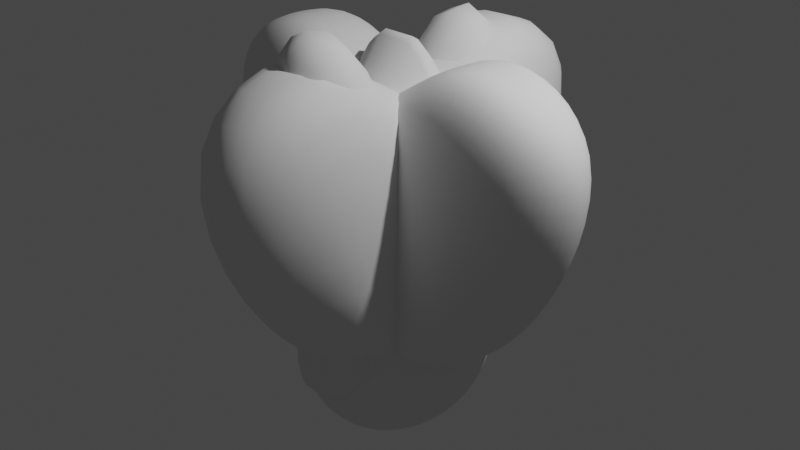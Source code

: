 # Source: bunny.blend  (saved by Blender 3.0.42; exported with 4.5.12 LTS)
import bpy
from mathutils import Matrix  # noqa: F401  (used for matrix-valued properties, if any)

bpy.ops.wm.read_factory_settings(use_empty=True)
scene = bpy.context.scene
scene.name = 'Scene'

# ---- collections
col_bunny = bpy.data.collections.new('Bunny'); scene.collection.children.link(col_bunny)
col_heart = bpy.data.collections.new('Heart'); scene.collection.children.link(col_heart)
col_star = bpy.data.collections.new('Star'); scene.collection.children.link(col_star)
col_bigheart = bpy.data.collections.new('BigHeart'); scene.collection.children.link(col_bigheart)

# ---- world
world_world = bpy.data.worlds.new('World'); scene.world = world_world
world_world.use_nodes = True; world_world.node_tree.nodes.clear()
_N = world_world.node_tree.nodes; _L = world_world.node_tree.links
n0 = _N.new('ShaderNodeOutputWorld'); n0.name = 'World Output'; n0.location = (300, 300)
n1 = _N.new('ShaderNodeBackground'); n1.name = 'Background'; n1.location = (10, 300)
n1.inputs[0].default_value = (0.05088, 0.05088, 0.05088, 1.0)
_L.new(n1.outputs[0], n0.inputs[0])
n0.is_active_output = True
world_world.color = (0.05088, 0.05088, 0.05088)
world_world.use_sun_shadow = False
world_world.sun_shadow_jitter_overblur = 0.0

# ---- cameras
cam_camera = bpy.data.cameras.new('Camera')
cam_camera.clip_end = 100.0
cam_camera.ortho_scale = 7.314

# ---- lights
light_light = bpy.data.lights.new('Light', 'POINT')
light_light.transmission_factor = 0.0
light_light.energy = 1000.0
light_light.shadow_soft_size = 0.1
light_light.shadow_maximum_resolution = 0.006
light_light.use_absolute_resolution = True

# ---- meshes
me_cube_003 = bpy.data.meshes.new('Cube.003')
me_cube_003.from_pydata([(-0.7546, -3.555, -1.607), (-0.7546, -3.432, 2.129), (-0.7546, -2.849, -1.992), (-0.7546, -1.872, 1.693), (0.7546, -3.555, -1.607), (0.7546, -3.432, 2.129), (0.7546, -2.849, -1.992), (0.7546, -1.872, 1.693), (1.864e-08, -3.416, -0.7432), (1.864e-08, -3.204, -0.8033), (1.864e-08, -3.009, -0.9009), (1.864e-08, -2.838, -1.032), (1.864e-08, -2.698, -1.192), (1.864e-08, -2.593, -1.375), (1.864e-08, -2.529, -1.573), (1.864e-08, -2.698, -2.366), (1.864e-08, -2.838, -2.526), (1.864e-08, -3.009, -2.657), (0.03434, -3.42, -0.7432), (0.06736, -3.212, -0.8033), (0.09779, -3.021, -0.9009), (0.1245, -2.853, -1.032), (0.1463, -2.716, -1.192), (0.1626, -2.613, -1.375), (0.1726, -2.55, -1.573), (0.176, -2.529, -1.779), (0.1726, -2.55, -1.985), (0.1626, -2.613, -2.183), (0.1463, -2.716, -2.366), (0.1245, -2.853, -2.526), (0.09779, -3.021, -2.657), (0.06736, -3.212, -2.754), (0.03434, -3.42, -2.815), (0.06736, -3.432, -0.7432), (0.1321, -3.237, -0.8033), (0.1918, -3.057, -0.9009), (0.2441, -2.899, -1.032), (0.2871, -2.769, -1.192), (0.319, -2.673, -1.375), (0.3386, -2.613, -1.573), (0.3453, -2.593, -1.779), (0.3386, -2.613, -1.985), (0.319, -2.673, -2.183), (0.2871, -2.769, -2.366), (0.2441, -2.899, -2.526), (0.1918, -3.057, -2.657), (0.1321, -3.237, -2.754), (0.06736, -3.432, -2.815), (0.09779, -3.453, -0.7432), (0.1918, -3.277, -0.8033), (0.2785, -3.115, -0.9009), (0.3544, -2.972, -1.032), (0.4168, -2.856, -1.192), (0.4631, -2.769, -1.375), (0.4916, -2.716, -1.573), (0.5012, -2.698, -1.779), (0.4916, -2.716, -1.985), (0.4631, -2.769, -2.183), (0.4168, -2.856, -2.366), (0.3544, -2.972, -2.526), (0.2785, -3.115, -2.657), (0.1918, -3.277, -2.754), (0.09779, -3.453, -2.815), (0.1245, -3.48, -0.7432), (0.2441, -3.33, -0.8033), (0.3544, -3.192, -0.9009), (0.4511, -3.072, -1.032), (0.5304, -2.972, -1.192), (0.5894, -2.899, -1.375), (0.6257, -2.853, -1.573), (0.638, -2.838, -1.779), (0.6257, -2.853, -1.985), (0.5894, -2.899, -2.183), (0.5304, -2.972, -2.366), (0.4511, -3.072, -2.526), (0.3544, -3.192, -2.657), (0.2441, -3.33, -2.754), (0.1245, -3.48, -2.815), (0.1464, -3.513, -0.7432), (0.2871, -3.396, -0.8033), (0.4168, -3.287, -0.9009), (0.5304, -3.192, -1.032), (0.6237, -3.115, -1.192), (0.6931, -3.057, -1.375), (0.7358, -3.021, -1.573), (0.7502, -3.009, -1.779), (0.7358, -3.021, -1.985), (0.6931, -3.057, -2.183), (0.6237, -3.115, -2.366), (0.5304, -3.192, -2.526), (0.4168, -3.287, -2.657), (0.2871, -3.396, -2.754), (0.1464, -3.513, -2.815), (0.1626, -3.551, -0.7432), (0.319, -3.47, -0.8033), (0.4631, -3.396, -0.9009), (0.5894, -3.33, -1.032), (0.6931, -3.277, -1.192), (0.7701, -3.237, -1.375), (0.8175, -3.212, -1.573), (0.8335, -3.204, -1.779), (0.8175, -3.212, -1.985), (0.7701, -3.237, -2.183), (0.6931, -3.277, -2.366), (0.5894, -3.33, -2.526), (0.4631, -3.396, -2.657), (0.319, -3.47, -2.754), (0.1626, -3.551, -2.815), (0.1726, -3.593, -0.7432), (0.3386, -3.551, -0.8033), (0.4916, -3.513, -0.9009), (0.6257, -3.48, -1.032), (0.7358, -3.453, -1.192), (0.8175, -3.432, -1.375), (0.8679, -3.42, -1.573), (0.8849, -3.416, -1.779), (0.8679, -3.42, -1.985), (0.8175, -3.432, -2.183), (0.7358, -3.453, -2.366), (0.6257, -3.48, -2.526), (0.4916, -3.513, -2.657), (0.3386, -3.551, -2.754), (0.1726, -3.593, -2.815), (0.176, -3.636, -0.7432), (0.3453, -3.636, -0.8033), (0.5012, -3.636, -0.9009), (0.638, -3.636, -1.032), (0.7502, -3.636, -1.192), (0.8335, -3.636, -1.375), (0.8849, -3.636, -1.573), (0.9022, -3.636, -1.779), (0.8849, -3.636, -1.985), (0.8335, -3.636, -2.183), (0.7502, -3.636, -2.366), (0.638, -3.636, -2.526), (0.5012, -3.636, -2.657), (0.3453, -3.636, -2.754), (0.176, -3.636, -2.815), (0.1726, -3.679, -0.7432), (0.3386, -3.72, -0.8033), (0.4916, -3.758, -0.9009), (0.6257, -3.791, -1.032), (0.7358, -3.819, -1.192), (0.8175, -3.839, -1.375), (0.8679, -3.851, -1.573), (0.8849, -3.856, -1.779), (0.8679, -3.851, -1.985), (0.8175, -3.839, -2.183), (0.7358, -3.819, -2.366), (0.6257, -3.791, -2.526), (0.4916, -3.758, -2.657), (0.3386, -3.72, -2.754), (0.1726, -3.679, -2.815), (0.1626, -3.72, -0.7432), (0.319, -3.801, -0.8033), (0.4631, -3.875, -0.9009), (0.5894, -3.941, -1.032), (0.6931, -3.995, -1.192), (0.7701, -4.034, -1.375), (0.8175, -4.059, -1.573), (0.8335, -4.067, -1.779), (0.8175, -4.059, -1.985), (0.7701, -4.034, -2.183), (0.6931, -3.995, -2.366), (0.5894, -3.941, -2.526), (0.4631, -3.875, -2.657), (0.319, -3.801, -2.754), (0.1626, -3.72, -2.815), (0.1463, -3.758, -0.7432), (0.2871, -3.875, -0.8033), (0.4168, -3.984, -0.9009), (0.5304, -4.079, -1.032), (0.6237, -4.157, -1.192), (0.6931, -4.215, -1.375), (0.7358, -4.25, -1.573), (0.7502, -4.262, -1.779), (0.7358, -4.25, -1.985), (0.6931, -4.215, -2.183), (0.6237, -4.157, -2.366), (0.5304, -4.079, -2.526), (0.4168, -3.984, -2.657), (0.2871, -3.875, -2.754), (0.1463, -3.758, -2.815), (0.1245, -3.791, -0.7432), (0.2441, -3.941, -0.8033), (0.3544, -4.079, -0.9009), (0.4511, -4.2, -1.032), (0.5304, -4.299, -1.192), (0.5894, -4.373, -1.375), (0.6257, -4.418, -1.573), (0.638, -4.433, -1.779), (0.6257, -4.418, -1.985), (0.5894, -4.373, -2.183), (0.5304, -4.299, -2.366), (0.4511, -4.2, -2.526), (0.3544, -4.079, -2.657), (0.2441, -3.941, -2.754), (0.1245, -3.791, -2.815), (0.09779, -3.819, -0.7432), (0.1918, -3.995, -0.8033), (0.2785, -4.157, -0.9009), (0.3544, -4.299, -1.032), (0.4168, -4.416, -1.192), (0.4631, -4.502, -1.375), (0.4916, -4.556, -1.573), (0.5012, -4.574, -1.779), (0.4916, -4.556, -1.985), (0.4631, -4.502, -2.183), (0.4168, -4.416, -2.366), (0.3544, -4.299, -2.526), (0.2785, -4.157, -2.657), (0.1918, -3.995, -2.754), (0.09779, -3.819, -2.815), (0.06736, -3.839, -0.7432), (0.1321, -4.034, -0.8033), (0.1918, -4.215, -0.9009), (0.2441, -4.373, -1.032), (0.2871, -4.502, -1.192), (0.319, -4.599, -1.375), (0.3386, -4.658, -1.573), (0.3453, -4.678, -1.779), (0.3386, -4.658, -1.985), (0.319, -4.599, -2.183), (0.2871, -4.502, -2.366), (0.2441, -4.373, -2.526), (0.1918, -4.215, -2.657), (0.1321, -4.034, -2.754), (0.06736, -3.839, -2.815), (0.03434, -3.851, -0.7432), (0.06736, -4.059, -0.8033), (0.09779, -4.25, -0.9009), (0.1245, -4.418, -1.032), (0.1463, -4.556, -1.192), (0.1626, -4.658, -1.375), (0.1726, -4.721, -1.573), (0.176, -4.742, -1.779), (0.1726, -4.721, -1.985), (0.1626, -4.658, -2.183), (0.1463, -4.556, -2.366), (0.1245, -4.418, -2.526), (0.09779, -4.25, -2.657), (0.06736, -4.059, -2.754), (0.03434, -3.851, -2.815), (2.058e-08, -3.856, -0.7432), (-6.304e-09, -4.067, -0.8033), (-3.991e-08, -4.262, -0.9009), (6.092e-08, -4.433, -1.032), (7.14e-09, -4.574, -1.192), (3.403e-08, -4.678, -1.375), (-4.664e-08, -4.742, -1.573), (-2.214e-07, -4.764, -1.779), (-4.664e-08, -4.742, -1.985), (-8.697e-08, -4.678, -2.183), (-1.975e-08, -4.574, -2.366), (6.092e-08, -4.433, -2.526), (-3.991e-08, -4.262, -2.657), (2.058e-08, -4.067, -2.754), (1.722e-08, -3.856, -2.815), (-0.03434, -3.851, -0.7432), (-0.06736, -4.059, -0.8033), (-0.09779, -4.25, -0.9009), (-0.1245, -4.418, -1.032), (-0.1463, -4.556, -1.192), (-0.1626, -4.658, -1.375), (-0.1726, -4.721, -1.573), (-0.176, -4.742, -1.779), (-0.1726, -4.721, -1.985), (-0.1626, -4.658, -2.183), (-0.1463, -4.556, -2.366), (-0.1245, -4.418, -2.526), (-0.09779, -4.25, -2.657), (-0.06736, -4.059, -2.754), (-0.03434, -3.851, -2.815), (-0.06736, -3.839, -0.7432), (-0.1321, -4.034, -0.8033), (-0.1918, -4.215, -0.9009), (-0.2441, -4.373, -1.032), (-0.2871, -4.502, -1.192), (-0.319, -4.599, -1.375), (-0.3386, -4.658, -1.573), (-0.3453, -4.678, -1.779), (-0.3386, -4.658, -1.985), (-0.319, -4.599, -2.183), (-0.2871, -4.502, -2.366), (-0.2441, -4.373, -2.526), (-0.1918, -4.215, -2.657), (-0.1321, -4.034, -2.754), (-0.06736, -3.839, -2.815), (-0.09779, -3.819, -0.7432), (-0.1918, -3.995, -0.8033), (-0.2785, -4.157, -0.9009), (-0.3544, -4.299, -1.032), (-0.4168, -4.416, -1.192), (-0.4631, -4.502, -1.375), (-0.4916, -4.556, -1.573), (-0.5012, -4.574, -1.779), (-0.4916, -4.556, -1.985), (-0.4631, -4.502, -2.183), (-0.4168, -4.416, -2.366), (-0.3544, -4.299, -2.526), (-0.2785, -4.157, -2.657), (-0.1918, -3.995, -2.754), (-0.09779, -3.819, -2.815), (-0.1245, -3.791, -0.7432), (-0.2441, -3.941, -0.8033), (-0.3544, -4.079, -0.9009), (-0.4511, -4.2, -1.032), (-0.5304, -4.299, -1.192), (-0.5894, -4.373, -1.375), (-0.6257, -4.418, -1.573), (-0.638, -4.433, -1.779), (-0.6257, -4.418, -1.985), (-0.5894, -4.373, -2.183), (-0.5304, -4.299, -2.366), (-0.4511, -4.2, -2.526), (-0.3544, -4.079, -2.657), (-0.2441, -3.941, -2.754), (-0.1245, -3.791, -2.815), (-0.1463, -3.758, -0.7432), (-0.2871, -3.875, -0.8033), (-0.4168, -3.984, -0.9009), (-0.5304, -4.079, -1.032), (-0.6237, -4.157, -1.192), (-0.6931, -4.215, -1.375), (-0.7358, -4.25, -1.573), (-0.7502, -4.262, -1.779), (-0.7358, -4.25, -1.985), (-0.6931, -4.215, -2.183), (-0.6237, -4.157, -2.366), (-0.5304, -4.079, -2.526), (-0.4168, -3.984, -2.657), (-0.2871, -3.875, -2.754), (-0.1463, -3.758, -2.815), (-5.423e-08, -3.636, -0.7229), (-0.1626, -3.72, -0.7432), (-0.319, -3.801, -0.8033), (-0.4631, -3.875, -0.9009), (-0.5894, -3.941, -1.032), (-0.6931, -3.995, -1.192), (-0.7701, -4.034, -1.375), (-0.8175, -4.059, -1.573), (-0.8335, -4.067, -1.779), (-0.8175, -4.059, -1.985), (-0.7701, -4.034, -2.183), (-0.6931, -3.995, -2.366), (-0.5894, -3.941, -2.526), (-0.4631, -3.875, -2.657), (-0.319, -3.801, -2.754), (-0.1626, -3.72, -2.815), (-0.1726, -3.679, -0.7432), (-0.3386, -3.72, -0.8033), (-0.4916, -3.758, -0.9009), (-0.6257, -3.791, -1.032), (-0.7358, -3.819, -1.192), (-0.8175, -3.839, -1.375), (-0.8679, -3.851, -1.573), (-0.8849, -3.856, -1.779), (-0.8679, -3.851, -1.985), (-0.8175, -3.839, -2.183), (-0.7358, -3.819, -2.366), (-0.6257, -3.791, -2.526), (-0.4916, -3.758, -2.657), (-0.3386, -3.72, -2.754), (-0.1726, -3.679, -2.815), (-0.176, -3.636, -0.7432), (-0.3453, -3.636, -0.8033), (-0.5012, -3.636, -0.9009), (-0.638, -3.636, -1.032), (-0.7502, -3.636, -1.192), (-0.8335, -3.636, -1.375), (-0.8849, -3.636, -1.573), (-0.9022, -3.636, -1.779), (-0.8849, -3.636, -1.985), (-0.8335, -3.636, -2.183), (-0.7502, -3.636, -2.366), (-0.638, -3.636, -2.526), (-0.5012, -3.636, -2.657), (-0.3453, -3.636, -2.754), (-0.176, -3.636, -2.815), (-0.1726, -3.593, -0.7432), (-0.3386, -3.551, -0.8033), (-0.4916, -3.513, -0.9009), (-0.6257, -3.48, -1.032), (-0.7358, -3.453, -1.192), (-0.8175, -3.432, -1.375), (-0.8679, -3.42, -1.573), (-0.8849, -3.416, -1.779), (-0.8679, -3.42, -1.985), (-0.8175, -3.432, -2.183), (-0.7358, -3.453, -2.366), (-0.6257, -3.48, -2.526), (-0.4916, -3.513, -2.657), (-0.3386, -3.551, -2.754), (-0.1726, -3.593, -2.815), (-0.1626, -3.551, -0.7432), (-0.319, -3.47, -0.8033), (-0.4631, -3.396, -0.9009), (-0.5894, -3.33, -1.032), (-0.6931, -3.277, -1.192), (-0.7701, -3.237, -1.375), (-0.8175, -3.212, -1.573), (-0.8335, -3.204, -1.779), (-0.8175, -3.212, -1.985), (-0.7701, -3.237, -2.183), (-0.6931, -3.277, -2.366), (-0.5894, -3.33, -2.526), (-0.4631, -3.396, -2.657), (-0.319, -3.47, -2.754), (-0.1626, -3.551, -2.815), (-0.1463, -3.513, -0.7432), (-0.2871, -3.396, -0.8033), (-0.4168, -3.287, -0.9009), (-0.5304, -3.192, -1.032), (-0.6237, -3.115, -1.192), (-0.6931, -3.057, -1.375), (-0.7358, -3.021, -1.573), (-0.7502, -3.009, -1.779), (-0.7358, -3.021, -1.985), (-0.6931, -3.057, -2.183), (-0.6237, -3.115, -2.366), (-0.5304, -3.192, -2.526), (-0.4168, -3.287, -2.657), (-0.2871, -3.396, -2.754), (-0.1463, -3.513, -2.815), (-0.1245, -3.48, -0.7432), (-0.2441, -3.33, -0.8033), (-0.3544, -3.192, -0.9009), (-0.4511, -3.072, -1.032), (-0.5304, -2.972, -1.192), (-0.5894, -2.899, -1.375), (-0.6257, -2.853, -1.573), (-0.638, -2.838, -1.779), (-0.6257, -2.853, -1.985), (-0.5894, -2.899, -2.183), (-0.5304, -2.972, -2.366), (-0.4511, -3.072, -2.526), (-0.3544, -3.192, -2.657), (-0.2441, -3.33, -2.754), (-0.1245, -3.48, -2.815), (-0.09779, -3.453, -0.7432), (-0.1918, -3.277, -0.8033), (-0.2785, -3.115, -0.9009), (-0.3544, -2.972, -1.032), (-0.4168, -2.856, -1.192), (-0.4631, -2.769, -1.375), (-0.4916, -2.716, -1.573), (-0.5012, -2.698, -1.779), (-0.4916, -2.716, -1.985), (-0.4631, -2.769, -2.183), (-0.4168, -2.856, -2.366), (-0.3544, -2.972, -2.526), (-0.2785, -3.115, -2.657), (-0.1918, -3.277, -2.754), (-0.09779, -3.453, -2.815), (-0.06736, -3.432, -0.7432), (-0.1321, -3.237, -0.8033), (-0.1918, -3.057, -0.9009), (-0.2441, -2.899, -1.032), (-0.2871, -2.769, -1.192), (-0.319, -2.673, -1.375), (-0.3386, -2.613, -1.573), (-0.3453, -2.593, -1.779), (-0.3386, -2.613, -1.985), (-0.319, -2.673, -2.183), (-0.2871, -2.769, -2.366), (-0.2441, -2.899, -2.526), (-0.1918, -3.057, -2.657), (-0.1321, -3.237, -2.754), (-0.06736, -3.432, -2.815), (-0.03434, -3.42, -0.7432), (-0.06736, -3.212, -0.8033), (-0.09779, -3.021, -0.9009), (-0.1245, -2.853, -1.032), (-0.1463, -2.716, -1.192), (-0.1626, -2.613, -1.375), (-0.1726, -2.55, -1.573), (-0.176, -2.529, -1.779), (-0.1726, -2.55, -1.985), (-0.1626, -2.613, -2.183), (-0.1463, -2.716, -2.366), (-0.1245, -2.853, -2.526), (-0.09779, -3.021, -2.657), (-0.06736, -3.212, -2.754), (-0.03434, -3.42, -2.815), (5.046e-07, -2.508, -1.779), (2.222e-07, -2.529, -1.985), (1.954e-07, -2.593, -2.183), (8.108e-08, -3.204, -2.754), (4.411e-08, -3.416, -2.815), (1.864e-08, -3.636, -2.835), (-0.7546, -4.489, -1.932), (-0.7546, -5.543, 1.837), (-0.7546, -3.414, -1.847), (-0.7546, -4.072, 2.29), (0.7546, -4.489, -1.932), (0.7546, -5.543, 1.837), (0.7546, -3.414, -1.847), (0.7546, -4.072, 2.29)], [], [(0, 1, 3, 2), (2, 3, 7, 6), (6, 7, 5, 4), (4, 5, 1, 0), (2, 6, 4, 0), (7, 3, 1, 5), (12, 11, 21, 22), (17, 16, 29, 30), (13, 12, 22, 23), (487, 17, 30, 31), (14, 13, 23, 24), (488, 487, 31, 32), (484, 14, 24, 25), (8, 333, 18), (489, 488, 32), (485, 484, 25, 26), (9, 8, 18, 19), (486, 485, 26, 27), (10, 9, 19, 20), (15, 486, 27, 28), (11, 10, 20, 21), (16, 15, 28, 29), (21, 20, 35, 36), (29, 28, 43, 44), (22, 21, 36, 37), (30, 29, 44, 45), (23, 22, 37, 38), (31, 30, 45, 46), (24, 23, 38, 39), (32, 31, 46, 47), (25, 24, 39, 40), (18, 333, 33), (489, 32, 47), (26, 25, 40, 41), (19, 18, 33, 34), (27, 26, 41, 42), (20, 19, 34, 35), (28, 27, 42, 43), (40, 39, 54, 55), (33, 333, 48), (489, 47, 62), (41, 40, 55, 56), (34, 33, 48, 49), (42, 41, 56, 57), (35, 34, 49, 50), (43, 42, 57, 58), (36, 35, 50, 51), (44, 43, 58, 59), (37, 36, 51, 52), (45, 44, 59, 60), (38, 37, 52, 53), (46, 45, 60, 61), (39, 38, 53, 54), (47, 46, 61, 62), (59, 58, 73, 74), (52, 51, 66, 67), (60, 59, 74, 75), (53, 52, 67, 68), (61, 60, 75, 76), (54, 53, 68, 69), (62, 61, 76, 77), (55, 54, 69, 70), (48, 333, 63), (489, 62, 77), (56, 55, 70, 71), (49, 48, 63, 64), (57, 56, 71, 72), (50, 49, 64, 65), (58, 57, 72, 73), (51, 50, 65, 66), (63, 333, 78), (489, 77, 92), (71, 70, 85, 86), (64, 63, 78, 79), (72, 71, 86, 87), (65, 64, 79, 80), (73, 72, 87, 88), (66, 65, 80, 81), (74, 73, 88, 89), (67, 66, 81, 82), (75, 74, 89, 90), (68, 67, 82, 83), (76, 75, 90, 91), (69, 68, 83, 84), (77, 76, 91, 92), (70, 69, 84, 85), (82, 81, 96, 97), (90, 89, 104, 105), (83, 82, 97, 98), (91, 90, 105, 106), (84, 83, 98, 99), (92, 91, 106, 107), (85, 84, 99, 100), (78, 333, 93), (489, 92, 107), (86, 85, 100, 101), (79, 78, 93, 94), (87, 86, 101, 102), (80, 79, 94, 95), (88, 87, 102, 103), (81, 80, 95, 96), (89, 88, 103, 104), (101, 100, 115, 116), (94, 93, 108, 109), (102, 101, 116, 117), (95, 94, 109, 110), (103, 102, 117, 118), (96, 95, 110, 111), (104, 103, 118, 119), (97, 96, 111, 112), (105, 104, 119, 120), (98, 97, 112, 113), (106, 105, 120, 121), (99, 98, 113, 114), (107, 106, 121, 122), (100, 99, 114, 115), (93, 333, 108), (489, 107, 122), (120, 119, 134, 135), (113, 112, 127, 128), (121, 120, 135, 136), (114, 113, 128, 129), (122, 121, 136, 137), (115, 114, 129, 130), (108, 333, 123), (489, 122, 137), (116, 115, 130, 131), (109, 108, 123, 124), (117, 116, 131, 132), (110, 109, 124, 125), (118, 117, 132, 133), (111, 110, 125, 126), (119, 118, 133, 134), (112, 111, 126, 127), (132, 131, 146, 147), (125, 124, 139, 140), (133, 132, 147, 148), (126, 125, 140, 141), (134, 133, 148, 149), (127, 126, 141, 142), (135, 134, 149, 150), (128, 127, 142, 143), (136, 135, 150, 151), (129, 128, 143, 144), (137, 136, 151, 152), (130, 129, 144, 145), (123, 333, 138), (489, 137, 152), (131, 130, 145, 146), (124, 123, 138, 139), (151, 150, 165, 166), (144, 143, 158, 159), (152, 151, 166, 167), (145, 144, 159, 160), (138, 333, 153), (489, 152, 167), (146, 145, 160, 161), (139, 138, 153, 154), (147, 146, 161, 162), (140, 139, 154, 155), (148, 147, 162, 163), (141, 140, 155, 156), (149, 148, 163, 164), (142, 141, 156, 157), (150, 149, 164, 165), (143, 142, 157, 158), (155, 154, 169, 170), (163, 162, 177, 178), (156, 155, 170, 171), (164, 163, 178, 179), (157, 156, 171, 172), (165, 164, 179, 180), (158, 157, 172, 173), (166, 165, 180, 181), (159, 158, 173, 174), (167, 166, 181, 182), (160, 159, 174, 175), (153, 333, 168), (489, 167, 182), (161, 160, 175, 176), (154, 153, 168, 169), (162, 161, 176, 177), (174, 173, 188, 189), (182, 181, 196, 197), (175, 174, 189, 190), (168, 333, 183), (489, 182, 197), (176, 175, 190, 191), (169, 168, 183, 184), (177, 176, 191, 192), (170, 169, 184, 185), (178, 177, 192, 193), (171, 170, 185, 186), (179, 178, 193, 194), (172, 171, 186, 187), (180, 179, 194, 195), (173, 172, 187, 188), (181, 180, 195, 196), (193, 192, 207, 208), (186, 185, 200, 201), (194, 193, 208, 209), (187, 186, 201, 202), (195, 194, 209, 210), (188, 187, 202, 203), (196, 195, 210, 211), (189, 188, 203, 204), (197, 196, 211, 212), (190, 189, 204, 205), (183, 333, 198), (489, 197, 212), (191, 190, 205, 206), (184, 183, 198, 199), (192, 191, 206, 207), (185, 184, 199, 200), (212, 211, 226, 227), (205, 204, 219, 220), (198, 333, 213), (489, 212, 227), (206, 205, 220, 221), (199, 198, 213, 214), (207, 206, 221, 222), (200, 199, 214, 215), (208, 207, 222, 223), (201, 200, 215, 216), (209, 208, 223, 224), (202, 201, 216, 217), (210, 209, 224, 225), (203, 202, 217, 218), (211, 210, 225, 226), (204, 203, 218, 219), (216, 215, 230, 231), (224, 223, 238, 239), (217, 216, 231, 232), (225, 224, 239, 240), (218, 217, 232, 233), (226, 225, 240, 241), (219, 218, 233, 234), (227, 226, 241, 242), (220, 219, 234, 235), (213, 333, 228), (489, 227, 242), (221, 220, 235, 236), (214, 213, 228, 229), (222, 221, 236, 237), (215, 214, 229, 230), (223, 222, 237, 238), (235, 234, 249, 250), (228, 333, 243), (489, 242, 257), (236, 235, 250, 251), (229, 228, 243, 244), (237, 236, 251, 252), (230, 229, 244, 245), (238, 237, 252, 253), (231, 230, 245, 246), (239, 238, 253, 254), (232, 231, 246, 247), (240, 239, 254, 255), (233, 232, 247, 248), (241, 240, 255, 256), (234, 233, 248, 249), (242, 241, 256, 257), (254, 253, 268, 269), (247, 246, 261, 262), (255, 254, 269, 270), (248, 247, 262, 263), (256, 255, 270, 271), (249, 248, 263, 264), (257, 256, 271, 272), (250, 249, 264, 265), (243, 333, 258), (489, 257, 272), (251, 250, 265, 266), (244, 243, 258, 259), (252, 251, 266, 267), (245, 244, 259, 260), (253, 252, 267, 268), (246, 245, 260, 261), (489, 272, 287), (266, 265, 280, 281), (259, 258, 273, 274), (267, 266, 281, 282), (260, 259, 274, 275), (268, 267, 282, 283), (261, 260, 275, 276), (269, 268, 283, 284), (262, 261, 276, 277), (270, 269, 284, 285), (263, 262, 277, 278), (271, 270, 285, 286), (264, 263, 278, 279), (272, 271, 286, 287), (265, 264, 279, 280), (258, 333, 273), (285, 284, 299, 300), (278, 277, 292, 293), (286, 285, 300, 301), (279, 278, 293, 294), (287, 286, 301, 302), (280, 279, 294, 295), (273, 333, 288), (489, 287, 302), (281, 280, 295, 296), (274, 273, 288, 289), (282, 281, 296, 297), (275, 274, 289, 290), (283, 282, 297, 298), (276, 275, 290, 291), (284, 283, 298, 299), (277, 276, 291, 292), (289, 288, 303, 304), (297, 296, 311, 312), (290, 289, 304, 305), (298, 297, 312, 313), (291, 290, 305, 306), (299, 298, 313, 314), (292, 291, 306, 307), (300, 299, 314, 315), (293, 292, 307, 308), (301, 300, 315, 316), (294, 293, 308, 309), (302, 301, 316, 317), (295, 294, 309, 310), (288, 333, 303), (489, 302, 317), (296, 295, 310, 311), (308, 307, 322, 323), (316, 315, 330, 331), (309, 308, 323, 324), (317, 316, 331, 332), (310, 309, 324, 325), (303, 333, 318), (489, 317, 332), (311, 310, 325, 326), (304, 303, 318, 319), (312, 311, 326, 327), (305, 304, 319, 320), (313, 312, 327, 328), (306, 305, 320, 321), (314, 313, 328, 329), (307, 306, 321, 322), (315, 314, 329, 330), (327, 326, 342, 343), (320, 319, 335, 336), (328, 327, 343, 344), (321, 320, 336, 337), (329, 328, 344, 345), (322, 321, 337, 338), (330, 329, 345, 346), (323, 322, 338, 339), (331, 330, 346, 347), (324, 323, 339, 340), (332, 331, 347, 348), (325, 324, 340, 341), (318, 333, 334), (489, 332, 348), (326, 325, 341, 342), (319, 318, 334, 335), (347, 346, 361, 362), (340, 339, 354, 355), (348, 347, 362, 363), (341, 340, 355, 356), (334, 333, 349), (489, 348, 363), (342, 341, 356, 357), (335, 334, 349, 350), (343, 342, 357, 358), (336, 335, 350, 351), (344, 343, 358, 359), (337, 336, 351, 352), (345, 344, 359, 360), (338, 337, 352, 353), (346, 345, 360, 361), (339, 338, 353, 354), (351, 350, 365, 366), (359, 358, 373, 374), (352, 351, 366, 367), (360, 359, 374, 375), (353, 352, 367, 368), (361, 360, 375, 376), (354, 353, 368, 369), (362, 361, 376, 377), (355, 354, 369, 370), (363, 362, 377, 378), (356, 355, 370, 371), (349, 333, 364), (489, 363, 378), (357, 356, 371, 372), (350, 349, 364, 365), (358, 357, 372, 373), (370, 369, 384, 385), (378, 377, 392, 393), (371, 370, 385, 386), (364, 333, 379), (489, 378, 393), (372, 371, 386, 387), (365, 364, 379, 380), (373, 372, 387, 388), (366, 365, 380, 381), (374, 373, 388, 389), (367, 366, 381, 382), (375, 374, 389, 390), (368, 367, 382, 383), (376, 375, 390, 391), (369, 368, 383, 384), (377, 376, 391, 392), (389, 388, 403, 404), (382, 381, 396, 397), (390, 389, 404, 405), (383, 382, 397, 398), (391, 390, 405, 406), (384, 383, 398, 399), (392, 391, 406, 407), (385, 384, 399, 400), (393, 392, 407, 408), (386, 385, 400, 401), (379, 333, 394), (489, 393, 408), (387, 386, 401, 402), (380, 379, 394, 395), (388, 387, 402, 403), (381, 380, 395, 396), (408, 407, 422, 423), (401, 400, 415, 416), (394, 333, 409), (489, 408, 423), (402, 401, 416, 417), (395, 394, 409, 410), (403, 402, 417, 418), (396, 395, 410, 411), (404, 403, 418, 419), (397, 396, 411, 412), (405, 404, 419, 420), (398, 397, 412, 413), (406, 405, 420, 421), (399, 398, 413, 414), (407, 406, 421, 422), (400, 399, 414, 415), (420, 419, 434, 435), (413, 412, 427, 428), (421, 420, 435, 436), (414, 413, 428, 429), (422, 421, 436, 437), (415, 414, 429, 430), (423, 422, 437, 438), (416, 415, 430, 431), (409, 333, 424), (489, 423, 438), (417, 416, 431, 432), (410, 409, 424, 425), (418, 417, 432, 433), (411, 410, 425, 426), (419, 418, 433, 434), (412, 411, 426, 427), (424, 333, 439), (489, 438, 453), (432, 431, 446, 447), (425, 424, 439, 440), (433, 432, 447, 448), (426, 425, 440, 441), (434, 433, 448, 449), (427, 426, 441, 442), (435, 434, 449, 450), (428, 427, 442, 443), (436, 435, 450, 451), (429, 428, 443, 444), (437, 436, 451, 452), (430, 429, 444, 445), (438, 437, 452, 453), (431, 430, 445, 446), (443, 442, 457, 458), (451, 450, 465, 466), (444, 443, 458, 459), (452, 451, 466, 467), (445, 444, 459, 460), (453, 452, 467, 468), (446, 445, 460, 461), (439, 333, 454), (489, 453, 468), (447, 446, 461, 462), (440, 439, 454, 455), (448, 447, 462, 463), (441, 440, 455, 456), (449, 448, 463, 464), (442, 441, 456, 457), (450, 449, 464, 465), (462, 461, 476, 477), (455, 454, 469, 470), (463, 462, 477, 478), (456, 455, 470, 471), (464, 463, 478, 479), (457, 456, 471, 472), (465, 464, 479, 480), (458, 457, 472, 473), (466, 465, 480, 481), (459, 458, 473, 474), (467, 466, 481, 482), (460, 459, 474, 475), (468, 467, 482, 483), (461, 460, 475, 476), (454, 333, 469), (489, 468, 483), (481, 480, 16, 17), (474, 473, 12, 13), (482, 481, 17, 487), (475, 474, 13, 14), (483, 482, 487, 488), (476, 475, 14, 484), (469, 333, 8), (489, 483, 488), (477, 476, 484, 485), (470, 469, 8, 9), (478, 477, 485, 486), (471, 470, 9, 10), (479, 478, 486, 15), (472, 471, 10, 11), (480, 479, 15, 16), (473, 472, 11, 12), (490, 491, 493, 492), (492, 493, 497, 496), (496, 497, 495, 494), (494, 495, 491, 490), (492, 496, 494, 490), (497, 493, 491, 495)])
me_cube_003.polygons.foreach_set('use_smooth', [True] * 524)
_uv = me_cube_003.uv_layers.new(name='UVMap')
_uv.uv.foreach_set('vector', [0.375, 0.0, 0.625, 0.0, 0.625, 0.25, 0.375, 0.25, 0.375, 0.25, 0.625, 0.25, 0.625, 0.5, 0.375, 0.5, 0.375, 0.5, 0.625, 0.5, 0.625, 0.75, 0.375, 0.75, 0.375, 0.75, 0.625, 0.75, 0.625, 1.0, 0.375, 1.0, 0.125, 0.5, 0.375, 0.5, 0.375, 0.75, 0.125, 0.75, 0.625, 0.5, 0.875, 0.5, 0.875, 0.75, 0.625, 0.75, 0.75, 0.6875, 0.75, 0.75, 0.7188, 0.75, 0.7188, 0.6875, 0.75, 0.1875, 0.75, 0.25, 0.7188, 0.25, 0.7188, 0.1875, 0.75, 0.625, 0.75, 0.6875, 0.7188, 0.6875, 0.7188, 0.625, 0.75, 0.125, 0.75, 0.1875, 0.7188, 0.1875, 0.7188, 0.125, 0.75, 0.5625, 0.75, 0.625, 0.7188, 0.625, 0.7188, 0.5625, 0.75, 0.0625, 0.75, 0.125, 0.7188, 0.125, 0.7188, 0.0625, 0.75, 0.5, 0.75, 0.5625, 0.7188, 0.5625, 0.7188, 0.5, 0.75, 0.9375, 0.7344, 1.0, 0.7188, 0.9375, 0.7344, 0.0, 0.75, 0.0625, 0.7188, 0.0625, 0.75, 0.4375, 0.75, 0.5, 0.7188, 0.5, 0.7188, 0.4375, 0.75, 0.875, 0.75, 0.9375, 0.7188, 0.9375, 0.7188, 0.875, 0.75, 0.375, 0.75, 0.4375, 0.7188, 0.4375, 0.7188, 0.375, 0.75, 0.8125, 0.75, 0.875, 0.7188, 0.875, 0.7188, 0.8125, 0.75, 0.3125, 0.75, 0.375, 0.7188, 0.375, 0.7188, 0.3125, 0.75, 0.75, 0.75, 0.8125, 0.7188, 0.8125, 0.7188, 0.75, 0.75, 0.25, 0.75, 0.3125, 0.7188, 0.3125, 0.7188, 0.25, 0.7188, 0.75, 0.7188, 0.8125, 0.6875, 0.8125, 0.6875, 0.75, 0.7188, 0.25, 0.7188, 0.3125, 0.6875, 0.3125, 0.6875, 0.25, 0.7188, 0.6875, 0.7188, 0.75, 0.6875, 0.75, 0.6875, 0.6875, 0.7188, 0.1875, 0.7188, 0.25, 0.6875, 0.25, 0.6875, 0.1875, 0.7188, 0.625, 0.7188, 0.6875, 0.6875, 0.6875, 0.6875, 0.625, 0.7188, 0.125, 0.7188, 0.1875, 0.6875, 0.1875, 0.6875, 0.125, 0.7188, 0.5625, 0.7188, 0.625, 0.6875, 0.625, 0.6875, 0.5625, 0.7188, 0.0625, 0.7188, 0.125, 0.6875, 0.125, 0.6875, 0.0625, 0.7188, 0.5, 0.7188, 0.5625, 0.6875, 0.5625, 0.6875, 0.5, 0.7188, 0.9375, 0.7031, 1.0, 0.6875, 0.9375, 0.7031, 0.0, 0.7188, 0.0625, 0.6875, 0.0625, 0.7188, 0.4375, 0.7188, 0.5, 0.6875, 0.5, 0.6875, 0.4375, 0.7188, 0.875, 0.7188, 0.9375, 0.6875, 0.9375, 0.6875, 0.875, 0.7188, 0.375, 0.7188, 0.4375, 0.6875, 0.4375, 0.6875, 0.375, 0.7188, 0.8125, 0.7188, 0.875, 0.6875, 0.875, 0.6875, 0.8125, 0.7188, 0.3125, 0.7188, 0.375, 0.6875, 0.375, 0.6875, 0.3125, 0.6875, 0.5, 0.6875, 0.5625, 0.6562, 0.5625, 0.6562, 0.5, 0.6875, 0.9375, 0.6719, 1.0, 0.6562, 0.9375, 0.6719, 0.0, 0.6875, 0.0625, 0.6562, 0.0625, 0.6875, 0.4375, 0.6875, 0.5, 0.6562, 0.5, 0.6562, 0.4375, 0.6875, 0.875, 0.6875, 0.9375, 0.6562, 0.9375, 0.6562, 0.875, 0.6875, 0.375, 0.6875, 0.4375, 0.6562, 0.4375, 0.6562, 0.375, 0.6875, 0.8125, 0.6875, 0.875, 0.6562, 0.875, 0.6562, 0.8125, 0.6875, 0.3125, 0.6875, 0.375, 0.6562, 0.375, 0.6562, 0.3125, 0.6875, 0.75, 0.6875, 0.8125, 0.6562, 0.8125, 0.6562, 0.75, 0.6875, 0.25, 0.6875, 0.3125, 0.6562, 0.3125, 0.6562, 0.25, 0.6875, 0.6875, 0.6875, 0.75, 0.6562, 0.75, 0.6562, 0.6875, 0.6875, 0.1875, 0.6875, 0.25, 0.6562, 0.25, 0.6562, 0.1875, 0.6875, 0.625, 0.6875, 0.6875, 0.6562, 0.6875, 0.6562, 0.625, 0.6875, 0.125, 0.6875, 0.1875, 0.6562, 0.1875, 0.6562, 0.125, 0.6875, 0.5625, 0.6875, 0.625, 0.6562, 0.625, 0.6562, 0.5625, 0.6875, 0.0625, 0.6875, 0.125, 0.6562, 0.125, 0.6562, 0.0625, 0.6562, 0.25, 0.6562, 0.3125, 0.625, 0.3125, 0.625, 0.25, 0.6562, 0.6875, 0.6562, 0.75, 0.625, 0.75, 0.625, 0.6875, 0.6562, 0.1875, 0.6562, 0.25, 0.625, 0.25, 0.625, 0.1875, 0.6562, 0.625, 0.6562, 0.6875, 0.625, 0.6875, 0.625, 0.625, 0.6562, 0.125, 0.6562, 0.1875, 0.625, 0.1875, 0.625, 0.125, 0.6562, 0.5625, 0.6562, 0.625, 0.625, 0.625, 0.625, 0.5625, 0.6562, 0.0625, 0.6562, 0.125, 0.625, 0.125, 0.625, 0.0625, 0.6562, 0.5, 0.6562, 0.5625, 0.625, 0.5625, 0.625, 0.5, 0.6562, 0.9375, 0.6406, 1.0, 0.625, 0.9375, 0.6406, 0.0, 0.6562, 0.0625, 0.625, 0.0625, 0.6562, 0.4375, 0.6562, 0.5, 0.625, 0.5, 0.625, 0.4375, 0.6562, 0.875, 0.6562, 0.9375, 0.625, 0.9375, 0.625, 0.875, 0.6562, 0.375, 0.6562, 0.4375, 0.625, 0.4375, 0.625, 0.375, 0.6562, 0.8125, 0.6562, 0.875, 0.625, 0.875, 0.625, 0.8125, 0.6562, 0.3125, 0.6562, 0.375, 0.625, 0.375, 0.625, 0.3125, 0.6562, 0.75, 0.6562, 0.8125, 0.625, 0.8125, 0.625, 0.75, 0.625, 0.9375, 0.6094, 1.0, 0.5937, 0.9375, 0.6094, 0.0, 0.625, 0.0625, 0.5937, 0.0625, 0.625, 0.4375, 0.625, 0.5, 0.5938, 0.5, 0.5938, 0.4375, 0.625, 0.875, 0.625, 0.9375, 0.5937, 0.9375, 0.5937, 0.875, 0.625, 0.375, 0.625, 0.4375, 0.5938, 0.4375, 0.5938, 0.375, 0.625, 0.8125, 0.625, 0.875, 0.5937, 0.875, 0.5938, 0.8125, 0.625, 0.3125, 0.625, 0.375, 0.5938, 0.375, 0.5938, 0.3125, 0.625, 0.75, 0.625, 0.8125, 0.5938, 0.8125, 0.5938, 0.75, 0.625, 0.25, 0.625, 0.3125, 0.5938, 0.3125, 0.5938, 0.25, 0.625, 0.6875, 0.625, 0.75, 0.5938, 0.75, 0.5938, 0.6875, 0.625, 0.1875, 0.625, 0.25, 0.5938, 0.25, 0.5938, 0.1875, 0.625, 0.625, 0.625, 0.6875, 0.5938, 0.6875, 0.5938, 0.625, 0.625, 0.125, 0.625, 0.1875, 0.5938, 0.1875, 0.5938, 0.125, 0.625, 0.5625, 0.625, 0.625, 0.5938, 0.625, 0.5938, 0.5625, 0.625, 0.0625, 0.625, 0.125, 0.5938, 0.125, 0.5937, 0.0625, 0.625, 0.5, 0.625, 0.5625, 0.5938, 0.5625, 0.5938, 0.5, 0.5938, 0.6875, 0.5938, 0.75, 0.5625, 0.75, 0.5625, 0.6875, 0.5938, 0.1875, 0.5938, 0.25, 0.5625, 0.25, 0.5625, 0.1875, 0.5938, 0.625, 0.5938, 0.6875, 0.5625, 0.6875, 0.5625, 0.625, 0.5938, 0.125, 0.5938, 0.1875, 0.5625, 0.1875, 0.5625, 0.125, 0.5938, 0.5625, 0.5938, 0.625, 0.5625, 0.625, 0.5625, 0.5625, 0.5937, 0.0625, 0.5938, 0.125, 0.5625, 0.125, 0.5625, 0.0625, 0.5938, 0.5, 0.5938, 0.5625, 0.5625, 0.5625, 0.5625, 0.5, 0.5937, 0.9375, 0.5781, 1.0, 0.5625, 0.9375, 0.5781, 0.0, 0.5937, 0.0625, 0.5625, 0.0625, 0.5938, 0.4375, 0.5938, 0.5, 0.5625, 0.5, 0.5625, 0.4375, 0.5937, 0.875, 0.5937, 0.9375, 0.5625, 0.9375, 0.5625, 0.875, 0.5938, 0.375, 0.5938, 0.4375, 0.5625, 0.4375, 0.5625, 0.375, 0.5938, 0.8125, 0.5937, 0.875, 0.5625, 0.875, 0.5625, 0.8125, 0.5938, 0.3125, 0.5938, 0.375, 0.5625, 0.375, 0.5625, 0.3125, 0.5938, 0.75, 0.5938, 0.8125, 0.5625, 0.8125, 0.5625, 0.75, 0.5938, 0.25, 0.5938, 0.3125, 0.5625, 0.3125, 0.5625, 0.25, 0.5625, 0.4375, 0.5625, 0.5, 0.5312, 0.5, 0.5312, 0.4375, 0.5625, 0.875, 0.5625, 0.9375, 0.5312, 0.9375, 0.5312, 0.875, 0.5625, 0.375, 0.5625, 0.4375, 0.5312, 0.4375, 0.5312, 0.375, 0.5625, 0.8125, 0.5625, 0.875, 0.5312, 0.875, 0.5312, 0.8125, 0.5625, 0.3125, 0.5625, 0.375, 0.5312, 0.375, 0.5312, 0.3125, 0.5625, 0.75, 0.5625, 0.8125, 0.5312, 0.8125, 0.5312, 0.75, 0.5625, 0.25, 0.5625, 0.3125, 0.5312, 0.3125, 0.5312, 0.25, 0.5625, 0.6875, 0.5625, 0.75, 0.5312, 0.75, 0.5312, 0.6875, 0.5625, 0.1875, 0.5625, 0.25, 0.5312, 0.25, 0.5312, 0.1875, 0.5625, 0.625, 0.5625, 0.6875, 0.5312, 0.6875, 0.5312, 0.625, 0.5625, 0.125, 0.5625, 0.1875, 0.5312, 0.1875, 0.5312, 0.125, 0.5625, 0.5625, 0.5625, 0.625, 0.5312, 0.625, 0.5312, 0.5625, 0.5625, 0.0625, 0.5625, 0.125, 0.5312, 0.125, 0.5312, 0.0625, 0.5625, 0.5, 0.5625, 0.5625, 0.5312, 0.5625, 0.5312, 0.5, 0.5625, 0.9375, 0.5469, 1.0, 0.5312, 0.9375, 0.5469, 0.0, 0.5625, 0.0625, 0.5312, 0.0625, 0.5312, 0.1875, 0.5312, 0.25, 0.5, 0.25, 0.5, 0.1875, 0.5312, 0.625, 0.5312, 0.6875, 0.5, 0.6875, 0.5, 0.625, 0.5312, 0.125, 0.5312, 0.1875, 0.5, 0.1875, 0.5, 0.125, 0.5312, 0.5625, 0.5312, 0.625, 0.5, 0.625, 0.5, 0.5625, 0.5312, 0.0625, 0.5312, 0.125, 0.5, 0.125, 0.5, 0.0625, 0.5312, 0.5, 0.5312, 0.5625, 0.5, 0.5625, 0.5, 0.5, 0.5312, 0.9375, 0.5156, 1.0, 0.5, 0.9375, 0.5156, 0.0, 0.5312, 0.0625, 0.5, 0.0625, 0.5312, 0.4375, 0.5312, 0.5, 0.5, 0.5, 0.5, 0.4375, 0.5312, 0.875, 0.5312, 0.9375, 0.5, 0.9375, 0.5, 0.875, 0.5312, 0.375, 0.5312, 0.4375, 0.5, 0.4375, 0.5, 0.375, 0.5312, 0.8125, 0.5312, 0.875, 0.5, 0.875, 0.5, 0.8125, 0.5312, 0.3125, 0.5312, 0.375, 0.5, 0.375, 0.5, 0.3125, 0.5312, 0.75, 0.5312, 0.8125, 0.5, 0.8125, 0.5, 0.75, 0.5312, 0.25, 0.5312, 0.3125, 0.5, 0.3125, 0.5, 0.25, 0.5312, 0.6875, 0.5312, 0.75, 0.5, 0.75, 0.5, 0.6875, 0.5, 0.375, 0.5, 0.4375, 0.4688, 0.4375, 0.4687, 0.375, 0.5, 0.8125, 0.5, 0.875, 0.4687, 0.875, 0.4687, 0.8125, 0.5, 0.3125, 0.5, 0.375, 0.4687, 0.375, 0.4687, 0.3125, 0.5, 0.75, 0.5, 0.8125, 0.4687, 0.8125, 0.4688, 0.75, 0.5, 0.25, 0.5, 0.3125, 0.4687, 0.3125, 0.4688, 0.25, 0.5, 0.6875, 0.5, 0.75, 0.4688, 0.75, 0.4687, 0.6875, 0.5, 0.1875, 0.5, 0.25, 0.4688, 0.25, 0.4687, 0.1875, 0.5, 0.625, 0.5, 0.6875, 0.4687, 0.6875, 0.4688, 0.625, 0.5, 0.125, 0.5, 0.1875, 0.4687, 0.1875, 0.4687, 0.125, 0.5, 0.5625, 0.5, 0.625, 0.4688, 0.625, 0.4688, 0.5625, 0.5, 0.0625, 0.5, 0.125, 0.4687, 0.125, 0.4687, 0.0625, 0.5, 0.5, 0.5, 0.5625, 0.4688, 0.5625, 0.4687, 0.5, 0.5, 0.9375, 0.4844, 1.0, 0.4687, 0.9375, 0.4844, 0.0, 0.5, 0.0625, 0.4687, 0.0625, 0.5, 0.4375, 0.5, 0.5, 0.4687, 0.5, 0.4688, 0.4375, 0.5, 0.875, 0.5, 0.9375, 0.4687, 0.9375, 0.4687, 0.875, 0.4687, 0.125, 0.4687, 0.1875, 0.4375, 0.1875, 0.4375, 0.125, 0.4688, 0.5625, 0.4688, 0.625, 0.4375, 0.625, 0.4375, 0.5625, 0.4687, 0.0625, 0.4687, 0.125, 0.4375, 0.125, 0.4375, 0.0625, 0.4687, 0.5, 0.4688, 0.5625, 0.4375, 0.5625, 0.4375, 0.5, 0.4687, 0.9375, 0.4531, 1.0, 0.4375, 0.9375, 0.4531, 0.0, 0.4687, 0.0625, 0.4375, 0.0625, 0.4688, 0.4375, 0.4687, 0.5, 0.4375, 0.5, 0.4375, 0.4375, 0.4687, 0.875, 0.4687, 0.9375, 0.4375, 0.9375, 0.4375, 0.875, 0.4687, 0.375, 0.4688, 0.4375, 0.4375, 0.4375, 0.4375, 0.375, 0.4687, 0.8125, 0.4687, 0.875, 0.4375, 0.875, 0.4375, 0.8125, 0.4687, 0.3125, 0.4687, 0.375, 0.4375, 0.375, 0.4375, 0.3125, 0.4688, 0.75, 0.4687, 0.8125, 0.4375, 0.8125, 0.4375, 0.75, 0.4688, 0.25, 0.4687, 0.3125, 0.4375, 0.3125, 0.4375, 0.25, 0.4687, 0.6875, 0.4688, 0.75, 0.4375, 0.75, 0.4375, 0.6875, 0.4687, 0.1875, 0.4688, 0.25, 0.4375, 0.25, 0.4375, 0.1875, 0.4688, 0.625, 0.4687, 0.6875, 0.4375, 0.6875, 0.4375, 0.625, 0.4375, 0.8125, 0.4375, 0.875, 0.4062, 0.875, 0.4062, 0.8125, 0.4375, 0.3125, 0.4375, 0.375, 0.4062, 0.375, 0.4062, 0.3125, 0.4375, 0.75, 0.4375, 0.8125, 0.4062, 0.8125, 0.4062, 0.75, 0.4375, 0.25, 0.4375, 0.3125, 0.4062, 0.3125, 0.4062, 0.25, 0.4375, 0.6875, 0.4375, 0.75, 0.4062, 0.75, 0.4062, 0.6875, 0.4375, 0.1875, 0.4375, 0.25, 0.4062, 0.25, 0.4062, 0.1875, 0.4375, 0.625, 0.4375, 0.6875, 0.4062, 0.6875, 0.4062, 0.625, 0.4375, 0.125, 0.4375, 0.1875, 0.4062, 0.1875, 0.4062, 0.125, 0.4375, 0.5625, 0.4375, 0.625, 0.4062, 0.625, 0.4062, 0.5625, 0.4375, 0.0625, 0.4375, 0.125, 0.4062, 0.125, 0.4062, 0.0625, 0.4375, 0.5, 0.4375, 0.5625, 0.4062, 0.5625, 0.4062, 0.5, 0.4375, 0.9375, 0.4219, 1.0, 0.4062, 0.9375, 0.4219, 0.0, 0.4375, 0.0625, 0.4062, 0.0625, 0.4375, 0.4375, 0.4375, 0.5, 0.4062, 0.5, 0.4062, 0.4375, 0.4375, 0.875, 0.4375, 0.9375, 0.4062, 0.9375, 0.4062, 0.875, 0.4375, 0.375, 0.4375, 0.4375, 0.4062, 0.4375, 0.4062, 0.375, 0.4062, 0.5625, 0.4062, 0.625, 0.375, 0.625, 0.375, 0.5625, 0.4062, 0.0625, 0.4062, 0.125, 0.375, 0.125, 0.375, 0.0625, 0.4062, 0.5, 0.4062, 0.5625, 0.375, 0.5625, 0.375, 0.5, 0.4062, 0.9375, 0.3906, 1.0, 0.375, 0.9375, 0.3906, 0.0, 0.4062, 0.0625, 0.375, 0.0625, 0.4062, 0.4375, 0.4062, 0.5, 0.375, 0.5, 0.375, 0.4375, 0.4062, 0.875, 0.4062, 0.9375, 0.375, 0.9375, 0.375, 0.875, 0.4062, 0.375, 0.4062, 0.4375, 0.375, 0.4375, 0.375, 0.375, 0.4062, 0.8125, 0.4062, 0.875, 0.375, 0.875, 0.375, 0.8125, 0.4062, 0.3125, 0.4062, 0.375, 0.375, 0.375, 0.375, 0.3125, 0.4062, 0.75, 0.4062, 0.8125, 0.375, 0.8125, 0.375, 0.75, 0.4062, 0.25, 0.4062, 0.3125, 0.375, 0.3125, 0.375, 0.25, 0.4062, 0.6875, 0.4062, 0.75, 0.375, 0.75, 0.375, 0.6875, 0.4062, 0.1875, 0.4062, 0.25, 0.375, 0.25, 0.375, 0.1875, 0.4062, 0.625, 0.4062, 0.6875, 0.375, 0.6875, 0.375, 0.625, 0.4062, 0.125, 0.4062, 0.1875, 0.375, 0.1875, 0.375, 0.125, 0.375, 0.3125, 0.375, 0.375, 0.3438, 0.375, 0.3438, 0.3125, 0.375, 0.75, 0.375, 0.8125, 0.3438, 0.8125, 0.3438, 0.75, 0.375, 0.25, 0.375, 0.3125, 0.3438, 0.3125, 0.3438, 0.25, 0.375, 0.6875, 0.375, 0.75, 0.3438, 0.75, 0.3438, 0.6875, 0.375, 0.1875, 0.375, 0.25, 0.3438, 0.25, 0.3438, 0.1875, 0.375, 0.625, 0.375, 0.6875, 0.3438, 0.6875, 0.3438, 0.625, 0.375, 0.125, 0.375, 0.1875, 0.3438, 0.1875, 0.3438, 0.125, 0.375, 0.5625, 0.375, 0.625, 0.3438, 0.625, 0.3438, 0.5625, 0.375, 0.0625, 0.375, 0.125, 0.3438, 0.125, 0.3437, 0.0625, 0.375, 0.5, 0.375, 0.5625, 0.3438, 0.5625, 0.3437, 0.5, 0.375, 0.9375, 0.3594, 1.0, 0.3437, 0.9375, 0.3594, 0.0, 0.375, 0.0625, 0.3437, 0.0625, 0.375, 0.4375, 0.375, 0.5, 0.3437, 0.5, 0.3438, 0.4375, 0.375, 0.875, 0.375, 0.9375, 0.3437, 0.9375, 0.3438, 0.875, 0.375, 0.375, 0.375, 0.4375, 0.3438, 0.4375, 0.3438, 0.375, 0.375, 0.8125, 0.375, 0.875, 0.3438, 0.875, 0.3438, 0.8125, 0.3437, 0.0625, 0.3438, 0.125, 0.3125, 0.125, 0.3125, 0.0625, 0.3437, 0.5, 0.3438, 0.5625, 0.3125, 0.5625, 0.3125, 0.5, 0.3437, 0.9375, 0.3281, 1.0, 0.3125, 0.9375, 0.3281, 0.0, 0.3437, 0.0625, 0.3125, 0.0625, 0.3438, 0.4375, 0.3437, 0.5, 0.3125, 0.5, 0.3125, 0.4375, 0.3438, 0.875, 0.3437, 0.9375, 0.3125, 0.9375, 0.3125, 0.875, 0.3438, 0.375, 0.3438, 0.4375, 0.3125, 0.4375, 0.3125, 0.375, 0.3438, 0.8125, 0.3438, 0.875, 0.3125, 0.875, 0.3125, 0.8125, 0.3438, 0.3125, 0.3438, 0.375, 0.3125, 0.375, 0.3125, 0.3125, 0.3438, 0.75, 0.3438, 0.8125, 0.3125, 0.8125, 0.3125, 0.75, 0.3438, 0.25, 0.3438, 0.3125, 0.3125, 0.3125, 0.3125, 0.25, 0.3438, 0.6875, 0.3438, 0.75, 0.3125, 0.75, 0.3125, 0.6875, 0.3438, 0.1875, 0.3438, 0.25, 0.3125, 0.25, 0.3125, 0.1875, 0.3438, 0.625, 0.3438, 0.6875, 0.3125, 0.6875, 0.3125, 0.625, 0.3438, 0.125, 0.3438, 0.1875, 0.3125, 0.1875, 0.3125, 0.125, 0.3438, 0.5625, 0.3438, 0.625, 0.3125, 0.625, 0.3125, 0.5625, 0.3125, 0.75, 0.3125, 0.8125, 0.2812, 0.8125, 0.2812, 0.75, 0.3125, 0.25, 0.3125, 0.3125, 0.2812, 0.3125, 0.2812, 0.25, 0.3125, 0.6875, 0.3125, 0.75, 0.2812, 0.75, 0.2812, 0.6875, 0.3125, 0.1875, 0.3125, 0.25, 0.2812, 0.25, 0.2812, 0.1875, 0.3125, 0.625, 0.3125, 0.6875, 0.2812, 0.6875, 0.2812, 0.625, 0.3125, 0.125, 0.3125, 0.1875, 0.2812, 0.1875, 0.2812, 0.125, 0.3125, 0.5625, 0.3125, 0.625, 0.2812, 0.625, 0.2812, 0.5625, 0.3125, 0.0625, 0.3125, 0.125, 0.2812, 0.125, 0.2812, 0.0625, 0.3125, 0.5, 0.3125, 0.5625, 0.2812, 0.5625, 0.2812, 0.5, 0.3125, 0.9375, 0.2969, 1.0, 0.2812, 0.9375, 0.2969, 0.0, 0.3125, 0.0625, 0.2812, 0.0625, 0.3125, 0.4375, 0.3125, 0.5, 0.2812, 0.5, 0.2812, 0.4375, 0.3125, 0.875, 0.3125, 0.9375, 0.2812, 0.9375, 0.2812, 0.875, 0.3125, 0.375, 0.3125, 0.4375, 0.2812, 0.4375, 0.2812, 0.375, 0.3125, 0.8125, 0.3125, 0.875, 0.2812, 0.875, 0.2812, 0.8125, 0.3125, 0.3125, 0.3125, 0.375, 0.2812, 0.375, 0.2812, 0.3125, 0.2812, 0.5, 0.2812, 0.5625, 0.25, 0.5625, 0.25, 0.5, 0.2812, 0.9375, 0.2656, 1.0, 0.25, 0.9375, 0.2656, 0.0, 0.2812, 0.0625, 0.25, 0.0625, 0.2812, 0.4375, 0.2812, 0.5, 0.25, 0.5, 0.25, 0.4375, 0.2812, 0.875, 0.2812, 0.9375, 0.25, 0.9375, 0.25, 0.875, 0.2812, 0.375, 0.2812, 0.4375, 0.25, 0.4375, 0.25, 0.375, 0.2812, 0.8125, 0.2812, 0.875, 0.25, 0.875, 0.25, 0.8125, 0.2812, 0.3125, 0.2812, 0.375, 0.25, 0.375, 0.25, 0.3125, 0.2812, 0.75, 0.2812, 0.8125, 0.25, 0.8125, 0.25, 0.75, 0.2812, 0.25, 0.2812, 0.3125, 0.25, 0.3125, 0.25, 0.25, 0.2812, 0.6875, 0.2812, 0.75, 0.25, 0.75, 0.25, 0.6875, 0.2812, 0.1875, 0.2812, 0.25, 0.25, 0.25, 0.25, 0.1875, 0.2812, 0.625, 0.2812, 0.6875, 0.25, 0.6875, 0.25, 0.625, 0.2812, 0.125, 0.2812, 0.1875, 0.25, 0.1875, 0.25, 0.125, 0.2812, 0.5625, 0.2812, 0.625, 0.25, 0.625, 0.25, 0.5625, 0.2812, 0.0625, 0.2812, 0.125, 0.25, 0.125, 0.25, 0.0625, 0.25, 0.25, 0.25, 0.3125, 0.2188, 0.3125, 0.2188, 0.25, 0.25, 0.6875, 0.25, 0.75, 0.2188, 0.75, 0.2188, 0.6875, 0.25, 0.1875, 0.25, 0.25, 0.2188, 0.25, 0.2188, 0.1875, 0.25, 0.625, 0.25, 0.6875, 0.2188, 0.6875, 0.2188, 0.625, 0.25, 0.125, 0.25, 0.1875, 0.2188, 0.1875, 0.2188, 0.125, 0.25, 0.5625, 0.25, 0.625, 0.2188, 0.625, 0.2188, 0.5625, 0.25, 0.0625, 0.25, 0.125, 0.2188, 0.125, 0.2188, 0.0625, 0.25, 0.5, 0.25, 0.5625, 0.2188, 0.5625, 0.2187, 0.5, 0.25, 0.9375, 0.2344, 1.0, 0.2188, 0.9375, 0.2344, 0.0, 0.25, 0.0625, 0.2188, 0.0625, 0.25, 0.4375, 0.25, 0.5, 0.2187, 0.5, 0.2188, 0.4375, 0.25, 0.875, 0.25, 0.9375, 0.2188, 0.9375, 0.2188, 0.875, 0.25, 0.375, 0.25, 0.4375, 0.2188, 0.4375, 0.2188, 0.375, 0.25, 0.8125, 0.25, 0.875, 0.2188, 0.875, 0.2188, 0.8125, 0.25, 0.3125, 0.25, 0.375, 0.2188, 0.375, 0.2188, 0.3125, 0.25, 0.75, 0.25, 0.8125, 0.2188, 0.8125, 0.2188, 0.75, 0.2031, 0.0, 0.2188, 0.0625, 0.1875, 0.0625, 0.2188, 0.4375, 0.2187, 0.5, 0.1875, 0.5, 0.1875, 0.4375, 0.2188, 0.875, 0.2188, 0.9375, 0.1875, 0.9375, 0.1875, 0.875, 0.2188, 0.375, 0.2188, 0.4375, 0.1875, 0.4375, 0.1875, 0.375, 0.2188, 0.8125, 0.2188, 0.875, 0.1875, 0.875, 0.1875, 0.8125, 0.2188, 0.3125, 0.2188, 0.375, 0.1875, 0.375, 0.1875, 0.3125, 0.2188, 0.75, 0.2188, 0.8125, 0.1875, 0.8125, 0.1875, 0.75, 0.2188, 0.25, 0.2188, 0.3125, 0.1875, 0.3125, 0.1875, 0.25, 0.2188, 0.6875, 0.2188, 0.75, 0.1875, 0.75, 0.1875, 0.6875, 0.2188, 0.1875, 0.2188, 0.25, 0.1875, 0.25, 0.1875, 0.1875, 0.2188, 0.625, 0.2188, 0.6875, 0.1875, 0.6875, 0.1875, 0.625, 0.2188, 0.125, 0.2188, 0.1875, 0.1875, 0.1875, 0.1875, 0.125, 0.2188, 0.5625, 0.2188, 0.625, 0.1875, 0.625, 0.1875, 0.5625, 0.2188, 0.0625, 0.2188, 0.125, 0.1875, 0.125, 0.1875, 0.0625, 0.2187, 0.5, 0.2188, 0.5625, 0.1875, 0.5625, 0.1875, 0.5, 0.2188, 0.9375, 0.2031, 1.0, 0.1875, 0.9375, 0.1875, 0.1875, 0.1875, 0.25, 0.1563, 0.25, 0.1562, 0.1875, 0.1875, 0.625, 0.1875, 0.6875, 0.1563, 0.6875, 0.1563, 0.625, 0.1875, 0.125, 0.1875, 0.1875, 0.1562, 0.1875, 0.1563, 0.125, 0.1875, 0.5625, 0.1875, 0.625, 0.1563, 0.625, 0.1562, 0.5625, 0.1875, 0.0625, 0.1875, 0.125, 0.1563, 0.125, 0.1563, 0.0625, 0.1875, 0.5, 0.1875, 0.5625, 0.1562, 0.5625, 0.1562, 0.5, 0.1875, 0.9375, 0.1719, 1.0, 0.1563, 0.9375, 0.1719, 0.0, 0.1875, 0.0625, 0.1563, 0.0625, 0.1875, 0.4375, 0.1875, 0.5, 0.1562, 0.5, 0.1562, 0.4375, 0.1875, 0.875, 0.1875, 0.9375, 0.1563, 0.9375, 0.1563, 0.875, 0.1875, 0.375, 0.1875, 0.4375, 0.1562, 0.4375, 0.1562, 0.375, 0.1875, 0.8125, 0.1875, 0.875, 0.1563, 0.875, 0.1562, 0.8125, 0.1875, 0.3125, 0.1875, 0.375, 0.1562, 0.375, 0.1563, 0.3125, 0.1875, 0.75, 0.1875, 0.8125, 0.1562, 0.8125, 0.1563, 0.75, 0.1875, 0.25, 0.1875, 0.3125, 0.1563, 0.3125, 0.1563, 0.25, 0.1875, 0.6875, 0.1875, 0.75, 0.1563, 0.75, 0.1563, 0.6875, 0.1563, 0.875, 0.1563, 0.9375, 0.125, 0.9375, 0.125, 0.875, 0.1562, 0.375, 0.1562, 0.4375, 0.125, 0.4375, 0.125, 0.375, 0.1562, 0.8125, 0.1563, 0.875, 0.125, 0.875, 0.125, 0.8125, 0.1563, 0.3125, 0.1562, 0.375, 0.125, 0.375, 0.125, 0.3125, 0.1563, 0.75, 0.1562, 0.8125, 0.125, 0.8125, 0.125, 0.75, 0.1563, 0.25, 0.1563, 0.3125, 0.125, 0.3125, 0.125, 0.25, 0.1563, 0.6875, 0.1563, 0.75, 0.125, 0.75, 0.125, 0.6875, 0.1562, 0.1875, 0.1563, 0.25, 0.125, 0.25, 0.125, 0.1875, 0.1563, 0.625, 0.1563, 0.6875, 0.125, 0.6875, 0.125, 0.625, 0.1563, 0.125, 0.1562, 0.1875, 0.125, 0.1875, 0.125, 0.125, 0.1562, 0.5625, 0.1563, 0.625, 0.125, 0.625, 0.125, 0.5625, 0.1563, 0.0625, 0.1563, 0.125, 0.125, 0.125, 0.125, 0.0625, 0.1562, 0.5, 0.1562, 0.5625, 0.125, 0.5625, 0.125, 0.5, 0.1563, 0.9375, 0.1406, 1.0, 0.125, 0.9375, 0.1406, 0.0, 0.1563, 0.0625, 0.125, 0.0625, 0.1562, 0.4375, 0.1562, 0.5, 0.125, 0.5, 0.125, 0.4375, 0.125, 0.625, 0.125, 0.6875, 0.09375, 0.6875, 0.09375, 0.625, 0.125, 0.125, 0.125, 0.1875, 0.09375, 0.1875, 0.09375, 0.125, 0.125, 0.5625, 0.125, 0.625, 0.09375, 0.625, 0.09375, 0.5625, 0.125, 0.0625, 0.125, 0.125, 0.09375, 0.125, 0.09375, 0.0625, 0.125, 0.5, 0.125, 0.5625, 0.09375, 0.5625, 0.09375, 0.5, 0.125, 0.9375, 0.1094, 1.0, 0.09375, 0.9375, 0.1094, 0.0, 0.125, 0.0625, 0.09375, 0.0625, 0.125, 0.4375, 0.125, 0.5, 0.09375, 0.5, 0.09375, 0.4375, 0.125, 0.875, 0.125, 0.9375, 0.09375, 0.9375, 0.09375, 0.875, 0.125, 0.375, 0.125, 0.4375, 0.09375, 0.4375, 0.09375, 0.375, 0.125, 0.8125, 0.125, 0.875, 0.09375, 0.875, 0.09375, 0.8125, 0.125, 0.3125, 0.125, 0.375, 0.09375, 0.375, 0.09375, 0.3125, 0.125, 0.75, 0.125, 0.8125, 0.09375, 0.8125, 0.09375, 0.75, 0.125, 0.25, 0.125, 0.3125, 0.09375, 0.3125, 0.09375, 0.25, 0.125, 0.6875, 0.125, 0.75, 0.09375, 0.75, 0.09375, 0.6875, 0.125, 0.1875, 0.125, 0.25, 0.09375, 0.25, 0.09375, 0.1875, 0.09375, 0.375, 0.09375, 0.4375, 0.0625, 0.4375, 0.0625, 0.375, 0.09375, 0.8125, 0.09375, 0.875, 0.0625, 0.875, 0.0625, 0.8125, 0.09375, 0.3125, 0.09375, 0.375, 0.0625, 0.375, 0.0625, 0.3125, 0.09375, 0.75, 0.09375, 0.8125, 0.0625, 0.8125, 0.0625, 0.75, 0.09375, 0.25, 0.09375, 0.3125, 0.0625, 0.3125, 0.0625, 0.25, 0.09375, 0.6875, 0.09375, 0.75, 0.0625, 0.75, 0.0625, 0.6875, 0.09375, 0.1875, 0.09375, 0.25, 0.0625, 0.25, 0.0625, 0.1875, 0.09375, 0.625, 0.09375, 0.6875, 0.0625, 0.6875, 0.0625, 0.625, 0.09375, 0.125, 0.09375, 0.1875, 0.0625, 0.1875, 0.0625, 0.125, 0.09375, 0.5625, 0.09375, 0.625, 0.0625, 0.625, 0.0625, 0.5625, 0.09375, 0.0625, 0.09375, 0.125, 0.0625, 0.125, 0.0625, 0.0625, 0.09375, 0.5, 0.09375, 0.5625, 0.0625, 0.5625, 0.0625, 0.5, 0.09375, 0.9375, 0.07813, 1.0, 0.0625, 0.9375, 0.07813, 0.0, 0.09375, 0.0625, 0.0625, 0.0625, 0.09375, 0.4375, 0.09375, 0.5, 0.0625, 0.5, 0.0625, 0.4375, 0.09375, 0.875, 0.09375, 0.9375, 0.0625, 0.9375, 0.0625, 0.875, 0.0625, 0.125, 0.0625, 0.1875, 0.03125, 0.1875, 0.03125, 0.125, 0.0625, 0.5625, 0.0625, 0.625, 0.03125, 0.625, 0.03125, 0.5625, 0.0625, 0.0625, 0.0625, 0.125, 0.03125, 0.125, 0.03125, 0.0625, 0.0625, 0.5, 0.0625, 0.5625, 0.03125, 0.5625, 0.03125, 0.5, 0.0625, 0.9375, 0.04688, 1.0, 0.03125, 0.9375, 0.04688, 0.0, 0.0625, 0.0625, 0.03125, 0.0625, 0.0625, 0.4375, 0.0625, 0.5, 0.03125, 0.5, 0.03125, 0.4375, 0.0625, 0.875, 0.0625, 0.9375, 0.03125, 0.9375, 0.03125, 0.875, 0.0625, 0.375, 0.0625, 0.4375, 0.03125, 0.4375, 0.03125, 0.375, 0.0625, 0.8125, 0.0625, 0.875, 0.03125, 0.875, 0.03125, 0.8125, 0.0625, 0.3125, 0.0625, 0.375, 0.03125, 0.375, 0.03125, 0.3125, 0.0625, 0.75, 0.0625, 0.8125, 0.03125, 0.8125, 0.03125, 0.75, 0.0625, 0.25, 0.0625, 0.3125, 0.03125, 0.3125, 0.03125, 0.25, 0.0625, 0.6875, 0.0625, 0.75, 0.03125, 0.75, 0.03125, 0.6875, 0.0625, 0.1875, 0.0625, 0.25, 0.03125, 0.25, 0.03125, 0.1875, 0.0625, 0.625, 0.0625, 0.6875, 0.03125, 0.6875, 0.03125, 0.625, 0.03125, 0.8125, 0.03125, 0.875, 2.98e-08, 0.875, 0.0, 0.8125, 0.03125, 0.3125, 0.03125, 0.375, 0.0, 0.375, 2.98e-08, 0.3125, 0.03125, 0.75, 0.03125, 0.8125, 0.0, 0.8125, 2.98e-08, 0.75, 0.03125, 0.25, 0.03125, 0.3125, 2.98e-08, 0.3125, 2.98e-08, 0.25, 0.03125, 0.6875, 0.03125, 0.75, 2.98e-08, 0.75, 2.98e-08, 0.6875, 0.03125, 0.1875, 0.03125, 0.25, 2.98e-08, 0.25, 0.0, 0.1875, 0.03125, 0.625, 0.03125, 0.6875, 2.98e-08, 0.6875, 0.0, 0.625, 0.03125, 0.125, 0.03125, 0.1875, 0.0, 0.1875, 2.98e-08, 0.125, 0.03125, 0.5625, 0.03125, 0.625, 0.0, 0.625, 0.0, 0.5625, 0.03125, 0.0625, 0.03125, 0.125, 2.98e-08, 0.125, 8.941e-08, 0.0625, 0.03125, 0.5, 0.03125, 0.5625, 0.0, 0.5625, 0.0, 0.5, 0.03125, 0.9375, 0.01563, 1.0, 8.941e-08, 0.9375, 0.01563, 0.0, 0.03125, 0.0625, 8.941e-08, 0.0625, 0.03125, 0.4375, 0.03125, 0.5, 0.0, 0.5, 0.0, 0.4375, 0.03125, 0.875, 0.03125, 0.9375, 8.941e-08, 0.9375, 2.98e-08, 0.875, 0.03125, 0.375, 0.03125, 0.4375, 0.0, 0.4375, 0.0, 0.375, 1.0, 0.5625, 1.0, 0.625, 0.9688, 0.625, 0.9688, 0.5625, 1.0, 0.0625, 1.0, 0.125, 0.9688, 0.125, 0.9688, 0.0625, 1.0, 0.5, 1.0, 0.5625, 0.9688, 0.5625, 0.9687, 0.5, 1.0, 0.9375, 0.9844, 1.0, 0.9688, 0.9375, 0.9844, 0.0, 1.0, 0.0625, 0.9688, 0.0625, 1.0, 0.4375, 1.0, 0.5, 0.9687, 0.5, 0.9688, 0.4375, 1.0, 0.875, 1.0, 0.9375, 0.9688, 0.9375, 0.9688, 0.875, 1.0, 0.375, 1.0, 0.4375, 0.9688, 0.4375, 0.9687, 0.375, 1.0, 0.8125, 1.0, 0.875, 0.9688, 0.875, 0.9688, 0.8125, 1.0, 0.3125, 1.0, 0.375, 0.9687, 0.375, 0.9688, 0.3125, 1.0, 0.75, 1.0, 0.8125, 0.9688, 0.8125, 0.9688, 0.75, 1.0, 0.25, 1.0, 0.3125, 0.9688, 0.3125, 0.9688, 0.25, 1.0, 0.6875, 1.0, 0.75, 0.9688, 0.75, 0.9688, 0.6875, 1.0, 0.1875, 1.0, 0.25, 0.9688, 0.25, 0.9688, 0.1875, 1.0, 0.625, 1.0, 0.6875, 0.9688, 0.6875, 0.9688, 0.625, 1.0, 0.125, 1.0, 0.1875, 0.9688, 0.1875, 0.9688, 0.125, 0.9688, 0.3125, 0.9687, 0.375, 0.9375, 0.375, 0.9375, 0.3125, 0.9688, 0.75, 0.9688, 0.8125, 0.9375, 0.8125, 0.9375, 0.75, 0.9688, 0.25, 0.9688, 0.3125, 0.9375, 0.3125, 0.9375, 0.25, 0.9688, 0.6875, 0.9688, 0.75, 0.9375, 0.75, 0.9375, 0.6875, 0.9688, 0.1875, 0.9688, 0.25, 0.9375, 0.25, 0.9375, 0.1875, 0.9688, 0.625, 0.9688, 0.6875, 0.9375, 0.6875, 0.9375, 0.625, 0.9688, 0.125, 0.9688, 0.1875, 0.9375, 0.1875, 0.9375, 0.125, 0.9688, 0.5625, 0.9688, 0.625, 0.9375, 0.625, 0.9375, 0.5625, 0.9688, 0.0625, 0.9688, 0.125, 0.9375, 0.125, 0.9375, 0.0625, 0.9687, 0.5, 0.9688, 0.5625, 0.9375, 0.5625, 0.9375, 0.5, 0.9688, 0.9375, 0.9531, 1.0, 0.9375, 0.9375, 0.9531, 0.0, 0.9688, 0.0625, 0.9375, 0.0625, 0.9688, 0.4375, 0.9687, 0.5, 0.9375, 0.5, 0.9375, 0.4375, 0.9688, 0.875, 0.9688, 0.9375, 0.9375, 0.9375, 0.9375, 0.875, 0.9687, 0.375, 0.9688, 0.4375, 0.9375, 0.4375, 0.9375, 0.375, 0.9688, 0.8125, 0.9688, 0.875, 0.9375, 0.875, 0.9375, 0.8125, 0.9375, 0.0625, 0.9375, 0.125, 0.9062, 0.125, 0.9062, 0.0625, 0.9375, 0.5, 0.9375, 0.5625, 0.9062, 0.5625, 0.9062, 0.5, 0.9375, 0.9375, 0.9219, 1.0, 0.9062, 0.9375, 0.9219, 0.0, 0.9375, 0.0625, 0.9062, 0.0625, 0.9375, 0.4375, 0.9375, 0.5, 0.9062, 0.5, 0.9062, 0.4375, 0.9375, 0.875, 0.9375, 0.9375, 0.9062, 0.9375, 0.9062, 0.875, 0.9375, 0.375, 0.9375, 0.4375, 0.9062, 0.4375, 0.9062, 0.375, 0.9375, 0.8125, 0.9375, 0.875, 0.9062, 0.875, 0.9062, 0.8125, 0.9375, 0.3125, 0.9375, 0.375, 0.9062, 0.375, 0.9062, 0.3125, 0.9375, 0.75, 0.9375, 0.8125, 0.9062, 0.8125, 0.9062, 0.75, 0.9375, 0.25, 0.9375, 0.3125, 0.9062, 0.3125, 0.9062, 0.25, 0.9375, 0.6875, 0.9375, 0.75, 0.9062, 0.75, 0.9062, 0.6875, 0.9375, 0.1875, 0.9375, 0.25, 0.9062, 0.25, 0.9062, 0.1875, 0.9375, 0.625, 0.9375, 0.6875, 0.9062, 0.6875, 0.9062, 0.625, 0.9375, 0.125, 0.9375, 0.1875, 0.9062, 0.1875, 0.9062, 0.125, 0.9375, 0.5625, 0.9375, 0.625, 0.9062, 0.625, 0.9062, 0.5625, 0.9062, 0.25, 0.9062, 0.3125, 0.875, 0.3125, 0.875, 0.25, 0.9062, 0.6875, 0.9062, 0.75, 0.875, 0.75, 0.875, 0.6875, 0.9062, 0.1875, 0.9062, 0.25, 0.875, 0.25, 0.875, 0.1875, 0.9062, 0.625, 0.9062, 0.6875, 0.875, 0.6875, 0.875, 0.625, 0.9062, 0.125, 0.9062, 0.1875, 0.875, 0.1875, 0.875, 0.125, 0.9062, 0.5625, 0.9062, 0.625, 0.875, 0.625, 0.875, 0.5625, 0.9062, 0.0625, 0.9062, 0.125, 0.875, 0.125, 0.875, 0.0625, 0.9062, 0.5, 0.9062, 0.5625, 0.875, 0.5625, 0.875, 0.5, 0.9062, 0.9375, 0.8906, 1.0, 0.875, 0.9375, 0.8906, 0.0, 0.9062, 0.0625, 0.875, 0.0625, 0.9062, 0.4375, 0.9062, 0.5, 0.875, 0.5, 0.875, 0.4375, 0.9062, 0.875, 0.9062, 0.9375, 0.875, 0.9375, 0.875, 0.875, 0.9062, 0.375, 0.9062, 0.4375, 0.875, 0.4375, 0.875, 0.375, 0.9062, 0.8125, 0.9062, 0.875, 0.875, 0.875, 0.875, 0.8125, 0.9062, 0.3125, 0.9062, 0.375, 0.875, 0.375, 0.875, 0.3125, 0.9062, 0.75, 0.9062, 0.8125, 0.875, 0.8125, 0.875, 0.75, 0.875, 0.9375, 0.8594, 1.0, 0.8438, 0.9375, 0.8594, 0.0, 0.875, 0.0625, 0.8438, 0.0625, 0.875, 0.4375, 0.875, 0.5, 0.8437, 0.5, 0.8438, 0.4375, 0.875, 0.875, 0.875, 0.9375, 0.8438, 0.9375, 0.8438, 0.875, 0.875, 0.375, 0.875, 0.4375, 0.8438, 0.4375, 0.8438, 0.375, 0.875, 0.8125, 0.875, 0.875, 0.8438, 0.875, 0.8438, 0.8125, 0.875, 0.3125, 0.875, 0.375, 0.8438, 0.375, 0.8438, 0.3125, 0.875, 0.75, 0.875, 0.8125, 0.8438, 0.8125, 0.8438, 0.75, 0.875, 0.25, 0.875, 0.3125, 0.8438, 0.3125, 0.8438, 0.25, 0.875, 0.6875, 0.875, 0.75, 0.8438, 0.75, 0.8438, 0.6875, 0.875, 0.1875, 0.875, 0.25, 0.8438, 0.25, 0.8438, 0.1875, 0.875, 0.625, 0.875, 0.6875, 0.8438, 0.6875, 0.8438, 0.625, 0.875, 0.125, 0.875, 0.1875, 0.8438, 0.1875, 0.8438, 0.125, 0.875, 0.5625, 0.875, 0.625, 0.8438, 0.625, 0.8438, 0.5625, 0.875, 0.0625, 0.875, 0.125, 0.8438, 0.125, 0.8438, 0.0625, 0.875, 0.5, 0.875, 0.5625, 0.8438, 0.5625, 0.8437, 0.5, 0.8438, 0.6875, 0.8438, 0.75, 0.8125, 0.75, 0.8125, 0.6875, 0.8438, 0.1875, 0.8438, 0.25, 0.8125, 0.25, 0.8125, 0.1875, 0.8438, 0.625, 0.8438, 0.6875, 0.8125, 0.6875, 0.8125, 0.625, 0.8438, 0.125, 0.8438, 0.1875, 0.8125, 0.1875, 0.8125, 0.125, 0.8438, 0.5625, 0.8438, 0.625, 0.8125, 0.625, 0.8125, 0.5625, 0.8438, 0.0625, 0.8438, 0.125, 0.8125, 0.125, 0.8125, 0.0625, 0.8437, 0.5, 0.8438, 0.5625, 0.8125, 0.5625, 0.8125, 0.5, 0.8438, 0.9375, 0.8281, 1.0, 0.8125, 0.9375, 0.8281, 0.0, 0.8438, 0.0625, 0.8125, 0.0625, 0.8438, 0.4375, 0.8437, 0.5, 0.8125, 0.5, 0.8125, 0.4375, 0.8438, 0.875, 0.8438, 0.9375, 0.8125, 0.9375, 0.8125, 0.875, 0.8438, 0.375, 0.8438, 0.4375, 0.8125, 0.4375, 0.8125, 0.375, 0.8438, 0.8125, 0.8438, 0.875, 0.8125, 0.875, 0.8125, 0.8125, 0.8438, 0.3125, 0.8438, 0.375, 0.8125, 0.375, 0.8125, 0.3125, 0.8438, 0.75, 0.8438, 0.8125, 0.8125, 0.8125, 0.8125, 0.75, 0.8438, 0.25, 0.8438, 0.3125, 0.8125, 0.3125, 0.8125, 0.25, 0.8125, 0.4375, 0.8125, 0.5, 0.7812, 0.5, 0.7812, 0.4375, 0.8125, 0.875, 0.8125, 0.9375, 0.7812, 0.9375, 0.7812, 0.875, 0.8125, 0.375, 0.8125, 0.4375, 0.7812, 0.4375, 0.7812, 0.375, 0.8125, 0.8125, 0.8125, 0.875, 0.7812, 0.875, 0.7812, 0.8125, 0.8125, 0.3125, 0.8125, 0.375, 0.7812, 0.375, 0.7812, 0.3125, 0.8125, 0.75, 0.8125, 0.8125, 0.7812, 0.8125, 0.7812, 0.75, 0.8125, 0.25, 0.8125, 0.3125, 0.7812, 0.3125, 0.7812, 0.25, 0.8125, 0.6875, 0.8125, 0.75, 0.7812, 0.75, 0.7812, 0.6875, 0.8125, 0.1875, 0.8125, 0.25, 0.7812, 0.25, 0.7812, 0.1875, 0.8125, 0.625, 0.8125, 0.6875, 0.7812, 0.6875, 0.7812, 0.625, 0.8125, 0.125, 0.8125, 0.1875, 0.7812, 0.1875, 0.7812, 0.125, 0.8125, 0.5625, 0.8125, 0.625, 0.7812, 0.625, 0.7812, 0.5625, 0.8125, 0.0625, 0.8125, 0.125, 0.7812, 0.125, 0.7812, 0.0625, 0.8125, 0.5, 0.8125, 0.5625, 0.7812, 0.5625, 0.7812, 0.5, 0.8125, 0.9375, 0.7969, 1.0, 0.7812, 0.9375, 0.7969, 0.0, 0.8125, 0.0625, 0.7812, 0.0625, 0.7812, 0.1875, 0.7812, 0.25, 0.75, 0.25, 0.75, 0.1875, 0.7812, 0.625, 0.7812, 0.6875, 0.75, 0.6875, 0.75, 0.625, 0.7812, 0.125, 0.7812, 0.1875, 0.75, 0.1875, 0.75, 0.125, 0.7812, 0.5625, 0.7812, 0.625, 0.75, 0.625, 0.75, 0.5625, 0.7812, 0.0625, 0.7812, 0.125, 0.75, 0.125, 0.75, 0.0625, 0.7812, 0.5, 0.7812, 0.5625, 0.75, 0.5625, 0.75, 0.5, 0.7812, 0.9375, 0.7656, 1.0, 0.75, 0.9375, 0.7656, 0.0, 0.7812, 0.0625, 0.75, 0.0625, 0.7812, 0.4375, 0.7812, 0.5, 0.75, 0.5, 0.75, 0.4375, 0.7812, 0.875, 0.7812, 0.9375, 0.75, 0.9375, 0.75, 0.875, 0.7812, 0.375, 0.7812, 0.4375, 0.75, 0.4375, 0.75, 0.375, 0.7812, 0.8125, 0.7812, 0.875, 0.75, 0.875, 0.75, 0.8125, 0.7812, 0.3125, 0.7812, 0.375, 0.75, 0.375, 0.75, 0.3125, 0.7812, 0.75, 0.7812, 0.8125, 0.75, 0.8125, 0.75, 0.75, 0.7812, 0.25, 0.7812, 0.3125, 0.75, 0.3125, 0.75, 0.25, 0.7812, 0.6875, 0.7812, 0.75, 0.75, 0.75, 0.75, 0.6875, 0.375, 0.0, 0.625, 0.0, 0.625, 0.25, 0.375, 0.25, 0.375, 0.25, 0.625, 0.25, 0.625, 0.5, 0.375, 0.5, 0.375, 0.5, 0.625, 0.5, 0.625, 0.75, 0.375, 0.75, 0.375, 0.75, 0.625, 0.75, 0.625, 1.0, 0.375, 1.0, 0.125, 0.5, 0.375, 0.5, 0.375, 0.75, 0.125, 0.75, 0.625, 0.5, 0.875, 0.5, 0.875, 0.75, 0.625, 0.75])
me_cube_003.use_remesh_fix_poles = True
me_cube_003.use_remesh_preserve_attributes = False
me_cube_003.update()
me_cube = bpy.data.meshes.new('Cube')
me_cube.from_pydata([(-0.6765, 0.9307, -0.8345), (-0.6535, 2.13, 1.533), (0.6765, 0.9345, -0.848), (0.6535, 2.13, 1.533), (-0.6234, 0.0, -1.478), (-0.6546, 0.0, 1.018), (0.6354, 0.0, -1.478), (0.7795, 0.0, 1.018), (-0.6807, 1.352, -0.5661), (0.6807, 1.249, -0.459), (0.8911, 0.0, 0.0), (-0.8418, 0.0, 0.0), (-0.6535, 0.8972, 2.198), (0.6765, 0.381, -1.347), (-0.6765, 0.381, -1.347), (0.6535, 0.8972, 2.198), (0.8418, 1.244, -0.2881), (-0.8418, 1.244, -0.2881), (8.16e-18, 1.119, -1.396), (-1.632e-18, 2.841, 1.378), (-5.547e-17, 0.0, 1.018), (0.0, 0.0, -2.056), (-9.792e-18, 2.136, -0.5661), (2.774e-17, 0.381, -1.925), (0.0, 0.8972, 2.198)], [], [(17, 12, 1, 8), (22, 19, 3, 9), (24, 12, 5, 20), (23, 13, 6, 21), (16, 15, 7, 10), (13, 16, 10, 6), (18, 22, 9, 2), (14, 17, 8, 0), (4, 11, 17, 14), (2, 9, 16, 13), (9, 3, 15, 16), (18, 2, 13, 23), (19, 1, 12, 24), (11, 5, 12, 17), (3, 19, 24, 15), (0, 18, 23, 14), (0, 8, 22, 18), (14, 23, 21, 4), (15, 24, 20, 7), (8, 1, 19, 22)])
me_cube.polygons.foreach_set('use_smooth', [True] * 20)
_uv = me_cube.uv_layers.new(name='UVMap')
_uv.uv.foreach_set('vector', [0.5, 0.1875, 0.625, 0.1875, 0.625, 0.25, 0.5, 0.25, 0.5, 0.375, 0.625, 0.375, 0.625, 0.5, 0.5, 0.5, 0.75, 0.5625, 0.875, 0.5625, 0.875, 0.625, 0.75, 0.625, 0.25, 0.5625, 0.375, 0.5625, 0.375, 0.625, 0.25, 0.625, 0.5, 0.5625, 0.625, 0.5625, 0.625, 0.625, 0.5, 0.625, 0.375, 0.5625, 0.5, 0.5625, 0.5, 0.625, 0.375, 0.625, 0.375, 0.375, 0.5, 0.375, 0.5, 0.5, 0.375, 0.5, 0.375, 0.1875, 0.5, 0.1875, 0.5, 0.25, 0.375, 0.25, 0.375, 0.125, 0.5, 0.125, 0.5, 0.1875, 0.375, 0.1875, 0.375, 0.5, 0.5, 0.5, 0.5, 0.5625, 0.375, 0.5625, 0.5, 0.5, 0.625, 0.5, 0.625, 0.5625, 0.5, 0.5625, 0.25, 0.5, 0.375, 0.5, 0.375, 0.5625, 0.25, 0.5625, 0.75, 0.5, 0.875, 0.5, 0.875, 0.5625, 0.75, 0.5625, 0.5, 0.125, 0.625, 0.125, 0.625, 0.1875, 0.5, 0.1875, 0.625, 0.5, 0.75, 0.5, 0.75, 0.5625, 0.625, 0.5625, 0.125, 0.5, 0.25, 0.5, 0.25, 0.5625, 0.125, 0.5625, 0.375, 0.25, 0.5, 0.25, 0.5, 0.375, 0.375, 0.375, 0.125, 0.5625, 0.25, 0.5625, 0.25, 0.625, 0.125, 0.625, 0.625, 0.5625, 0.75, 0.5625, 0.75, 0.625, 0.625, 0.625, 0.5, 0.25, 0.625, 0.25, 0.625, 0.375, 0.5, 0.375])
me_cube.use_remesh_fix_poles = True
me_cube.use_remesh_preserve_attributes = False
me_cube.update()
me_circle = bpy.data.meshes.new('Circle')
me_circle.from_pydata([(0.1807, -1.058, -1.579), (0.1807, -1.175, -1.494), (0.1807, -1.142, -1.572), (0.5439, -0.8292, -1.144), (0.5439, -0.8315, -1.142), (0.5439, -0.8308, -1.144), (0.3437, -0.9865, -1.482), (0.3437, -1.105, -1.396), (0.3437, -1.072, -1.475), (0.5439, 0.1307, -0.8978), (0.5439, -0.1307, -0.8978), (0.5439, -4.143e-08, -0.8787), (0.1807, 0.1053, -1.244), (0.1807, -0.1053, -1.244), (0.1807, -8.415e-09, -1.228), (0.3437, 0.1055, -1.172), (0.3437, -0.1055, -1.172), (0.3437, -1.834e-08, -1.157), (0.1807, -1.15, -0.4845), (0.1807, -1.215, -0.2842), (0.1807, -1.168, -0.3796), (0.5439, -0.8135, -0.4017), (0.5439, -0.8942, -0.1531), (0.5439, -0.8357, -0.2715), (0.3437, -1.082, -0.4626), (0.3437, -1.147, -0.2619), (0.3437, -1.1, -0.3575), (0.1807, -1.829, 0.5183), (0.1807, -1.784, 0.6556), (0.1807, -1.848, 0.6004), (0.5439, -1.344, 0.4352), (0.5439, -1.343, 0.4379), (0.5439, -1.344, 0.4368), (0.3437, -1.715, 0.4801), (0.3437, -1.669, 0.6194), (0.3437, -1.734, 0.5634), (0.1807, -0.8163, 0.9443), (0.1807, -0.6458, 1.068), (0.1807, -0.722, 0.9938), (0.5439, -0.6335, 0.6495), (0.5439, -0.422, 0.8032), (0.5439, -0.5165, 0.7109), (0.3437, -0.7744, 0.8863), (0.3437, -0.6037, 1.01), (0.3437, -0.68, 0.9359), (0.1807, -0.07217, 1.9), (0.1807, 0.07217, 1.9), (0.1807, 1.455e-07, 1.943), (0.5439, -0.001426, 1.413), (0.5439, 0.001427, 1.413), (0.5439, 2.421e-08, 1.413), (0.3437, -0.07323, 1.779), (0.3437, 0.07323, 1.779), (0.3437, 1.38e-07, 1.823), (0.1807, 0.6458, 1.068), (0.1807, 0.8163, 0.9443), (0.1807, 0.722, 0.9938), (0.5439, 0.422, 0.8032), (0.5439, 0.6335, 0.6495), (0.5439, 0.5165, 0.7109), (0.3437, 0.6037, 1.01), (0.3437, 0.7744, 0.8863), (0.3437, 0.68, 0.9359), (0.1807, 1.784, 0.6556), (0.1807, 1.829, 0.5183), (0.1807, 1.848, 0.6004), (0.5439, 1.343, 0.4379), (0.5439, 1.344, 0.4352), (0.5439, 1.344, 0.4368), (0.3437, 1.669, 0.6194), (0.3437, 1.715, 0.4801), (0.3437, 1.734, 0.5634), (0.1807, 1.215, -0.2842), (0.1807, 1.15, -0.4845), (0.1807, 1.168, -0.3796), (0.5439, 0.8942, -0.1531), (0.5439, 0.8135, -0.4017), (0.5439, 0.8357, -0.2715), (0.3437, 1.147, -0.2619), (0.3437, 1.082, -0.4626), (0.3437, 1.1, -0.3575), (0.1807, 1.175, -1.494), (0.1807, 1.058, -1.579), (0.1807, 1.142, -1.572), (0.5439, 0.8315, -1.142), (0.5439, 0.8292, -1.144), (0.5439, 0.8308, -1.144), (0.3437, 1.105, -1.396), (0.3437, 0.9865, -1.482), (0.3437, 1.072, -1.475), (0.5439, -0.9362, -1.162), (0.5439, -0.9023, -1.242), (0.5439, -0.8158, -1.249), (0.5439, -4.143e-08, -0.9841), (0.5439, 0.1056, -0.9995), (0.5439, -0.1056, -0.9995), (0.5439, -0.9832, -0.2084), (0.5439, -0.9359, -0.3041), (0.5439, -0.9179, -0.4093), (0.5439, -1.394, 0.5313), (0.5439, -1.46, 0.4744), (0.5439, -1.44, 0.3898), (0.5439, -0.502, 0.8707), (0.5439, -0.5784, 0.7961), (0.5439, -0.673, 0.7465), (0.5439, 0.07441, 1.49), (0.5439, 9.605e-08, 1.535), (0.5439, -0.07441, 1.49), (0.5439, 0.673, 0.7465), (0.5439, 0.5784, 0.7961), (0.5439, 0.502, 0.8707), (0.5439, 1.44, 0.3898), (0.5439, 1.46, 0.4744), (0.5439, 1.394, 0.5313), (0.5439, 0.9179, -0.4093), (0.5439, 0.9359, -0.3041), (0.5439, 0.9832, -0.2084), (0.5439, 0.8158, -1.249), (0.5439, 0.9023, -1.242), (0.5439, 0.9362, -1.162), (-0.1807, -1.058, -1.579), (-0.1807, -1.175, -1.494), (-0.1807, -1.142, -1.572), (-0.5439, -0.8292, -1.144), (-0.5439, -0.8315, -1.142), (-0.5439, -0.8308, -1.144), (-0.3437, -0.9865, -1.482), (-0.3437, -1.105, -1.396), (-0.3437, -1.072, -1.475), (-0.5439, 0.1307, -0.8978), (-0.5439, -0.1307, -0.8978), (-0.5439, -4.143e-08, -0.8787), (-0.1807, 0.1053, -1.244), (-0.1807, -0.1053, -1.244), (-0.1807, -8.415e-09, -1.228), (-0.3437, 0.1055, -1.172), (-0.3437, -0.1055, -1.172), (-0.3437, -1.834e-08, -1.157), (-0.1807, -1.15, -0.4845), (-0.1807, -1.215, -0.2842), (-0.1807, -1.168, -0.3796), (-0.5439, -0.8135, -0.4017), (-0.5439, -0.8942, -0.1531), (-0.5439, -0.8357, -0.2715), (-0.3437, -1.082, -0.4626), (-0.3437, -1.147, -0.2619), (-0.3437, -1.1, -0.3575), (-0.1807, -1.829, 0.5183), (-0.1807, -1.784, 0.6556), (-0.1807, -1.848, 0.6004), (-0.5439, -1.344, 0.4352), (-0.5439, -1.343, 0.4379), (-0.5439, -1.344, 0.4368), (-0.3437, -1.715, 0.4801), (-0.3437, -1.669, 0.6194), (-0.3437, -1.734, 0.5634), (-0.1807, -0.8163, 0.9443), (-0.1807, -0.6458, 1.068), (-0.1807, -0.722, 0.9938), (-0.5439, -0.6335, 0.6495), (-0.5439, -0.422, 0.8032), (-0.5439, -0.5165, 0.7109), (-0.3437, -0.7744, 0.8863), (-0.3437, -0.6037, 1.01), (-0.3437, -0.68, 0.9359), (-0.1807, -0.07217, 1.9), (-0.1807, 0.07217, 1.9), (-0.1807, 1.455e-07, 1.943), (-0.5439, -0.001426, 1.413), (-0.5439, 0.001427, 1.413), (-0.5439, 2.421e-08, 1.413), (-0.3437, -0.07323, 1.779), (-0.3437, 0.07323, 1.779), (-0.3437, 1.38e-07, 1.823), (-0.1807, 0.6458, 1.068), (-0.1807, 0.8163, 0.9443), (-0.1807, 0.722, 0.9938), (-0.5439, 0.422, 0.8032), (-0.5439, 0.6335, 0.6495), (-0.5439, 0.5165, 0.7109), (-0.3437, 0.6037, 1.01), (-0.3437, 0.7744, 0.8863), (-0.3437, 0.68, 0.9359), (-0.1807, 1.784, 0.6556), (-0.1807, 1.829, 0.5183), (-0.1807, 1.848, 0.6004), (-0.5439, 1.343, 0.4379), (-0.5439, 1.344, 0.4352), (-0.5439, 1.344, 0.4368), (-0.3437, 1.669, 0.6194), (-0.3437, 1.715, 0.4801), (-0.3437, 1.734, 0.5634), (-0.1807, 1.215, -0.2842), (-0.1807, 1.15, -0.4845), (-0.1807, 1.168, -0.3796), (-0.5439, 0.8942, -0.1531), (-0.5439, 0.8135, -0.4017), (-0.5439, 0.8357, -0.2715), (-0.3437, 1.147, -0.2619), (-0.3437, 1.082, -0.4626), (-0.3437, 1.1, -0.3575), (-0.1807, 1.175, -1.494), (-0.1807, 1.058, -1.579), (-0.1807, 1.142, -1.572), (-0.5439, 0.8315, -1.142), (-0.5439, 0.8292, -1.144), (-0.5439, 0.8308, -1.144), (-0.3437, 1.105, -1.396), (-0.3437, 0.9865, -1.482), (-0.3437, 1.072, -1.475), (-0.5439, -0.9362, -1.162), (-0.5439, -0.9023, -1.242), (-0.5439, -0.8158, -1.249), (-0.5439, -4.143e-08, -0.9841), (-0.5439, 0.1056, -0.9995), (-0.5439, -0.1056, -0.9995), (-0.5439, -0.9832, -0.2084), (-0.5439, -0.9359, -0.3041), (-0.5439, -0.9179, -0.4093), (-0.5439, -1.394, 0.5313), (-0.5439, -1.46, 0.4744), (-0.5439, -1.44, 0.3898), (-0.5439, -0.502, 0.8707), (-0.5439, -0.5784, 0.7961), (-0.5439, -0.673, 0.7465), (-0.5439, 0.07441, 1.49), (-0.5439, 9.605e-08, 1.535), (-0.5439, -0.07441, 1.49), (-0.5439, 0.673, 0.7465), (-0.5439, 0.5784, 0.7961), (-0.5439, 0.502, 0.8707), (-0.5439, 1.44, 0.3898), (-0.5439, 1.46, 0.4744), (-0.5439, 1.394, 0.5313), (-0.5439, 0.9179, -0.4093), (-0.5439, 0.9359, -0.3041), (-0.5439, 0.9832, -0.2084), (-0.5439, 0.8158, -1.249), (-0.5439, 0.9023, -1.242), (-0.5439, 0.9362, -1.162)], [], [(184, 185, 65, 64), (203, 201, 81, 83), (148, 149, 29, 28), (24, 18, 1, 7), (121, 122, 2, 1), (3, 10, 11, 9, 85, 86, 84, 76, 77, 75, 67, 68, 66, 58, 59, 57, 49, 50, 48, 40, 41, 39, 31, 32, 30, 22, 23, 21, 4, 5), (98, 24, 7, 90), (92, 6, 16, 95), (6, 0, 13, 16), (42, 36, 28, 34), (101, 33, 25, 96), (51, 45, 37, 43), (104, 42, 34, 99), (60, 54, 46, 52), (107, 51, 43, 102), (69, 63, 55, 61), (110, 60, 52, 105), (78, 72, 64, 70), (113, 69, 61, 108), (87, 81, 73, 79), (116, 78, 70, 111), (119, 87, 79, 114), (15, 12, 82, 88), (33, 27, 19, 25), (94, 15, 88, 117), (7, 8, 91, 90), (8, 6, 92, 91), (94, 93, 17, 15), (93, 95, 16, 17), (1, 2, 8, 7), (2, 0, 6, 8), (15, 17, 14, 12), (17, 16, 13, 14), (25, 26, 97, 96), (26, 24, 98, 97), (19, 20, 26, 25), (20, 18, 24, 26), (34, 35, 100, 99), (35, 33, 101, 100), (28, 29, 35, 34), (29, 27, 33, 35), (43, 44, 103, 102), (44, 42, 104, 103), (37, 38, 44, 43), (38, 36, 42, 44), (52, 53, 106, 105), (53, 51, 107, 106), (46, 47, 53, 52), (47, 45, 51, 53), (61, 62, 109, 108), (62, 60, 110, 109), (55, 56, 62, 61), (56, 54, 60, 62), (70, 71, 112, 111), (71, 69, 113, 112), (64, 65, 71, 70), (65, 63, 69, 71), (79, 80, 115, 114), (80, 78, 116, 115), (73, 74, 80, 79), (74, 72, 78, 80), (88, 89, 118, 117), (89, 87, 119, 118), (82, 83, 89, 88), (83, 81, 87, 89), (201, 193, 73, 81), (193, 194, 74, 73), (120, 133, 13, 0), (133, 134, 14, 13), (175, 176, 56, 55), (185, 183, 63, 65), (158, 156, 36, 38), (149, 147, 27, 29), (167, 165, 45, 47), (174, 166, 46, 54), (139, 140, 20, 19), (5, 4, 90, 91), (3, 5, 91, 92), (9, 11, 93, 94), (11, 10, 95, 93), (23, 22, 96, 97), (21, 23, 97, 98), (32, 31, 99, 100), (30, 32, 100, 101), (41, 40, 102, 103), (39, 41, 103, 104), (50, 49, 105, 106), (48, 50, 106, 107), (59, 58, 108, 109), (57, 59, 109, 110), (68, 67, 111, 112), (66, 68, 112, 113), (77, 76, 114, 115), (75, 77, 115, 116), (86, 85, 117, 118), (84, 86, 118, 119), (4, 21, 98, 90), (10, 3, 92, 95), (22, 30, 101, 96), (31, 39, 104, 99), (40, 48, 107, 102), (49, 57, 110, 105), (58, 66, 113, 108), (67, 75, 116, 111), (76, 84, 119, 114), (85, 9, 94, 117), (192, 184, 64, 72), (132, 202, 82, 12), (156, 148, 28, 36), (144, 127, 121, 138), (138, 121, 1, 18), (123, 125, 124, 141, 143, 142, 150, 152, 151, 159, 161, 160, 168, 170, 169, 177, 179, 178, 186, 188, 187, 195, 197, 196, 204, 206, 205, 129, 131, 130), (218, 210, 127, 144), (212, 215, 136, 126), (126, 136, 133, 120), (162, 154, 148, 156), (221, 216, 145, 153), (171, 163, 157, 165), (224, 219, 154, 162), (180, 172, 166, 174), (227, 222, 163, 171), (189, 181, 175, 183), (230, 225, 172, 180), (198, 190, 184, 192), (233, 228, 181, 189), (207, 199, 193, 201), (236, 231, 190, 198), (239, 234, 199, 207), (135, 208, 202, 132), (153, 145, 139, 147), (214, 237, 208, 135), (127, 210, 211, 128), (128, 211, 212, 126), (214, 135, 137, 213), (213, 137, 136, 215), (121, 127, 128, 122), (122, 128, 126, 120), (135, 132, 134, 137), (137, 134, 133, 136), (145, 216, 217, 146), (146, 217, 218, 144), (139, 145, 146, 140), (140, 146, 144, 138), (154, 219, 220, 155), (155, 220, 221, 153), (148, 154, 155, 149), (149, 155, 153, 147), (163, 222, 223, 164), (164, 223, 224, 162), (157, 163, 164, 158), (158, 164, 162, 156), (172, 225, 226, 173), (173, 226, 227, 171), (166, 172, 173, 167), (167, 173, 171, 165), (181, 228, 229, 182), (182, 229, 230, 180), (175, 181, 182, 176), (176, 182, 180, 174), (190, 231, 232, 191), (191, 232, 233, 189), (184, 190, 191, 185), (185, 191, 189, 183), (199, 234, 235, 200), (200, 235, 236, 198), (193, 199, 200, 194), (194, 200, 198, 192), (208, 237, 238, 209), (209, 238, 239, 207), (202, 208, 209, 203), (203, 209, 207, 201), (202, 203, 83, 82), (194, 192, 72, 74), (122, 120, 0, 2), (134, 132, 12, 14), (176, 174, 54, 56), (183, 175, 55, 63), (157, 158, 38, 37), (147, 139, 19, 27), (165, 157, 37, 45), (166, 167, 47, 46), (140, 138, 18, 20), (125, 211, 210, 124), (123, 212, 211, 125), (129, 214, 213, 131), (131, 213, 215, 130), (143, 217, 216, 142), (141, 218, 217, 143), (152, 220, 219, 151), (150, 221, 220, 152), (161, 223, 222, 160), (159, 224, 223, 161), (170, 226, 225, 169), (168, 227, 226, 170), (179, 229, 228, 178), (177, 230, 229, 179), (188, 232, 231, 187), (186, 233, 232, 188), (197, 235, 234, 196), (195, 236, 235, 197), (206, 238, 237, 205), (204, 239, 238, 206), (124, 210, 218, 141), (130, 215, 212, 123), (142, 216, 221, 150), (151, 219, 224, 159), (160, 222, 227, 168), (169, 225, 230, 177), (178, 228, 233, 186), (187, 231, 236, 195), (196, 234, 239, 204), (205, 237, 214, 129)])
me_circle.polygons.foreach_set('use_smooth', [True] * 212)
_uv = me_circle.uv_layers.new(name='UVMap')
_uv.uv.foreach_set('vector', [0.0, 0.0, 0.0, 0.0, 0.0, 0.0, 0.0, 0.0, 0.0, 0.0, 0.0, 0.0, 0.0, 0.0, 0.0, 0.0, 0.0, 0.0, 0.0, 0.0, 0.0, 0.0, 0.0, 0.0, 0.0, 0.0, 0.0, 0.0, 0.0, 0.0, 0.0, 0.0, 0.0, 0.0, 0.0, 0.0, 0.0, 0.0, 0.0, 0.0, 0.0, 0.0, 0.0, 0.0, 0.0, 0.0, 0.0, 0.0, 0.0, 0.0, 0.0, 0.0, 0.0, 0.0, 0.0, 0.0, 0.0, 0.0, 0.0, 0.0, 0.0, 0.0, 0.0, 0.0, 0.0, 0.0, 0.0, 0.0, 0.0, 0.0, 0.0, 0.0, 0.0, 0.0, 0.0, 0.0, 0.0, 0.0, 0.0, 0.0, 0.0, 0.0, 0.0, 0.0, 0.0, 0.0, 0.0, 0.0, 0.0, 0.0, 0.0, 0.0, 0.0, 0.0, 0.0, 0.0, 0.0, 0.0, 0.0, 0.0, 0.0, 0.0, 0.0, 0.0, 0.0, 0.0, 0.0, 0.0, 0.0, 0.0, 0.0, 0.0, 0.0, 0.0, 0.0, 0.0, 0.0, 0.0, 0.0, 0.0, 0.0, 0.0, 0.0, 0.0, 0.0, 0.0, 0.0, 0.0, 0.0, 0.0, 0.0, 0.0, 0.0, 0.0, 0.0, 0.0, 0.0, 0.0, 0.0, 0.0, 0.0, 0.0, 0.0, 0.0, 0.0, 0.0, 0.0, 0.0, 0.0, 0.0, 0.0, 0.0, 0.0, 0.0, 0.0, 0.0, 0.0, 0.0, 0.0, 0.0, 0.0, 0.0, 0.0, 0.0, 0.0, 0.0, 0.0, 0.0, 0.0, 0.0, 0.0, 0.0, 0.0, 0.0, 0.0, 0.0, 0.0, 0.0, 0.0, 0.0, 0.0, 0.0, 0.0, 0.0, 0.0, 0.0, 0.0, 0.0, 0.0, 0.0, 0.0, 0.0, 0.0, 0.0, 0.0, 0.0, 0.0, 0.0, 0.0, 0.0, 0.0, 0.0, 0.0, 0.0, 0.0, 0.0, 0.0, 0.0, 0.0, 0.0, 0.0, 0.0, 0.0, 0.0, 0.0, 0.0, 0.0, 0.0, 0.0, 0.0, 0.0, 0.0, 0.0, 0.0, 0.0, 0.0, 0.0, 0.0, 0.0, 0.0, 0.0, 0.0, 0.0, 0.0, 0.0, 0.0, 0.0, 0.0, 0.0, 0.0, 0.0, 0.0, 0.0, 0.0, 0.0, 0.0, 0.0, 0.0, 0.0, 0.0, 0.0, 0.0, 0.0, 0.0, 0.0, 0.0, 0.0, 0.0, 0.0, 0.0, 0.0, 0.0, 0.0, 0.0, 0.0, 0.0, 0.0, 0.0, 0.0, 0.0, 0.0, 0.0, 0.0, 0.0, 0.0, 0.0, 0.0, 0.0, 0.0, 0.0, 0.0, 0.0, 0.0, 0.0, 0.0, 0.0, 0.0, 0.0, 0.0, 0.0, 0.0, 0.0, 0.0, 0.0, 0.0, 0.0, 0.0, 0.0, 0.0, 0.0, 0.0, 0.0, 0.0, 0.0, 0.0, 0.0, 0.0, 0.0, 0.0, 0.0, 0.0, 0.0, 0.0, 0.0, 0.0, 0.0, 0.0, 0.0, 0.0, 0.0, 0.0, 0.0, 0.0, 0.0, 0.0, 0.0, 0.0, 0.0, 0.0, 0.0, 0.0, 0.0, 0.0, 0.0, 0.0, 0.0, 0.0, 0.0, 0.0, 0.0, 0.0, 0.0, 0.0, 0.0, 0.0, 0.0, 0.0, 0.0, 0.0, 0.0, 0.0, 0.0, 0.0, 0.0, 0.0, 0.0, 0.0, 0.0, 0.0, 0.0, 0.0, 0.0, 0.0, 0.0, 0.0, 0.0, 0.0, 0.0, 0.0, 0.0, 0.0, 0.0, 0.0, 0.0, 0.0, 0.0, 0.0, 0.0, 0.0, 0.0, 0.0, 0.0, 0.0, 0.0, 0.0, 0.0, 0.0, 0.0, 0.0, 0.0, 0.0, 0.0, 0.0, 0.0, 0.0, 0.0, 0.0, 0.0, 0.0, 0.0, 0.0, 0.0, 0.0, 0.0, 0.0, 0.0, 0.0, 0.0, 0.0, 0.0, 0.0, 0.0, 0.0, 0.0, 0.0, 0.0, 0.0, 0.0, 0.0, 0.0, 0.0, 0.0, 0.0, 0.0, 0.0, 0.0, 0.0, 0.0, 0.0, 0.0, 0.0, 0.0, 0.0, 0.0, 0.0, 0.0, 0.0, 0.0, 0.0, 0.0, 0.0, 0.0, 0.0, 0.0, 0.0, 0.0, 0.0, 0.0, 0.0, 0.0, 0.0, 0.0, 0.0, 0.0, 0.0, 0.0, 0.0, 0.0, 0.0, 0.0, 0.0, 0.0, 0.0, 0.0, 0.0, 0.0, 0.0, 0.0, 0.0, 0.0, 0.0, 0.0, 0.0, 0.0, 0.0, 0.0, 0.0, 0.0, 0.0, 0.0, 0.0, 0.0, 0.0, 0.0, 0.0, 0.0, 0.0, 0.0, 0.0, 0.0, 0.0, 0.0, 0.0, 0.0, 0.0, 0.0, 0.0, 0.0, 0.0, 0.0, 0.0, 0.0, 0.0, 0.0, 0.0, 0.0, 0.0, 0.0, 0.0, 0.0, 0.0, 0.0, 0.0, 0.0, 0.0, 0.0, 0.0, 0.0, 0.0, 0.0, 0.0, 0.0, 0.0, 0.0, 0.0, 0.0, 0.0, 0.0, 0.0, 0.0, 0.0, 0.0, 0.0, 0.0, 0.0, 0.0, 0.0, 0.0, 0.0, 0.0, 0.0, 0.0, 0.0, 0.0, 0.0, 0.0, 0.0, 0.0, 0.0, 0.0, 0.0, 0.0, 0.0, 0.0, 0.0, 0.0, 0.0, 0.0, 0.0, 0.0, 0.0, 0.0, 0.0, 0.0, 0.0, 0.0, 0.0, 0.0, 0.0, 0.0, 0.0, 0.0, 0.0, 0.0, 0.0, 0.0, 0.0, 0.0, 0.0, 0.0, 0.0, 0.0, 0.0, 0.0, 0.0, 0.0, 0.0, 0.0, 0.0, 0.0, 0.0, 0.0, 0.0, 0.0, 0.0, 0.0, 0.0, 0.0, 0.0, 0.0, 0.0, 0.0, 0.0, 0.0, 0.0, 0.0, 0.0, 0.0, 0.0, 0.0, 0.0, 0.0, 0.0, 0.0, 0.0, 0.0, 0.0, 0.0, 0.0, 0.0, 0.0, 0.0, 0.0, 0.0, 0.0, 0.0, 0.0, 0.0, 0.0, 0.0, 0.0, 0.0, 0.0, 0.0, 0.0, 0.0, 0.0, 0.0, 0.0, 0.0, 0.0, 0.0, 0.0, 0.0, 0.0, 0.0, 0.0, 0.0, 0.0, 0.0, 0.0, 0.0, 0.0, 0.0, 0.0, 0.0, 0.0, 0.0, 0.0, 0.0, 0.0, 0.0, 0.0, 0.0, 0.0, 0.0, 0.0, 0.0, 0.0, 0.0, 0.0, 0.0, 0.0, 0.0, 0.0, 0.0, 0.0, 0.0, 0.0, 0.0, 0.0, 0.0, 0.0, 0.0, 0.0, 0.0, 0.0, 0.0, 0.0, 0.0, 0.0, 0.0, 0.0, 0.0, 0.0, 0.0, 0.0, 0.0, 0.0, 0.0, 0.0, 0.0, 0.0, 0.0, 0.0, 0.0, 0.0, 0.0, 0.0, 0.0, 0.0, 0.0, 0.0, 0.0, 0.0, 0.0, 0.0, 0.0, 0.0, 0.0, 0.0, 0.0, 0.0, 0.0, 0.0, 0.0, 0.0, 0.0, 0.0, 0.0, 0.0, 0.0, 0.0, 0.0, 0.0, 0.0, 0.0, 0.0, 0.0, 0.0, 0.0, 0.0, 0.0, 0.0, 0.0, 0.0, 0.0, 0.0, 0.0, 0.0, 0.0, 0.0, 0.0, 0.0, 0.0, 0.0, 0.0, 0.0, 0.0, 0.0, 0.0, 0.0, 0.0, 0.0, 0.0, 0.0, 0.0, 0.0, 0.0, 0.0, 0.0, 0.0, 0.0, 0.0, 0.0, 0.0, 0.0, 0.0, 0.0, 0.0, 0.0, 0.0, 0.0, 0.0, 0.0, 0.0, 0.0, 0.0, 0.0, 0.0, 0.0, 0.0, 0.0, 0.0, 0.0, 0.0, 0.0, 0.0, 0.0, 0.0, 0.0, 0.0, 0.0, 0.0, 0.0, 0.0, 0.0, 0.0, 0.0, 0.0, 0.0, 0.0, 0.0, 0.0, 0.0, 0.0, 0.0, 0.0, 0.0, 0.0, 0.0, 0.0, 0.0, 0.0, 0.0, 0.0, 0.0, 0.0, 0.0, 0.0, 0.0, 0.0, 0.0, 0.0, 0.0, 0.0, 0.0, 0.0, 0.0, 0.0, 0.0, 0.0, 0.0, 0.0, 0.0, 0.0, 0.0, 0.0, 0.0, 0.0, 0.0, 0.0, 0.0, 0.0, 0.0, 0.0, 0.0, 0.0, 0.0, 0.0, 0.0, 0.0, 0.0, 0.0, 0.0, 0.0, 0.0, 0.0, 0.0, 0.0, 0.0, 0.0, 0.0, 0.0, 0.0, 0.0, 0.0, 0.0, 0.0, 0.0, 0.0, 0.0, 0.0, 0.0, 0.0, 0.0, 0.0, 0.0, 0.0, 0.0, 0.0, 0.0, 0.0, 0.0, 0.0, 0.0, 0.0, 0.0, 0.0, 0.0, 0.0, 0.0, 0.0, 0.0, 0.0, 0.0, 0.0, 0.0, 0.0, 0.0, 0.0, 0.0, 0.0, 0.0, 0.0, 0.0, 0.0, 0.0, 0.0, 0.0, 0.0, 0.0, 0.0, 0.0, 0.0, 0.0, 0.0, 0.0, 0.0, 0.0, 0.0, 0.0, 0.0, 0.0, 0.0, 0.0, 0.0, 0.0, 0.0, 0.0, 0.0, 0.0, 0.0, 0.0, 0.0, 0.0, 0.0, 0.0, 0.0, 0.0, 0.0, 0.0, 0.0, 0.0, 0.0, 0.0, 0.0, 0.0, 0.0, 0.0, 0.0, 0.0, 0.0, 0.0, 0.0, 0.0, 0.0, 0.0, 0.0, 0.0, 0.0, 0.0, 0.0, 0.0, 0.0, 0.0, 0.0, 0.0, 0.0, 0.0, 0.0, 0.0, 0.0, 0.0, 0.0, 0.0, 0.0, 0.0, 0.0, 0.0, 0.0, 0.0, 0.0, 0.0, 0.0, 0.0, 0.0, 0.0, 0.0, 0.0, 0.0, 0.0, 0.0, 0.0, 0.0, 0.0, 0.0, 0.0, 0.0, 0.0, 0.0, 0.0, 0.0, 0.0, 0.0, 0.0, 0.0, 0.0, 0.0, 0.0, 0.0, 0.0, 0.0, 0.0, 0.0, 0.0, 0.0, 0.0, 0.0, 0.0, 0.0, 0.0, 0.0, 0.0, 0.0, 0.0, 0.0, 0.0, 0.0, 0.0, 0.0, 0.0, 0.0, 0.0, 0.0, 0.0, 0.0, 0.0, 0.0, 0.0, 0.0, 0.0, 0.0, 0.0, 0.0, 0.0, 0.0, 0.0, 0.0, 0.0, 0.0, 0.0, 0.0, 0.0, 0.0, 0.0, 0.0, 0.0, 0.0, 0.0, 0.0, 0.0, 0.0, 0.0, 0.0, 0.0, 0.0, 0.0, 0.0, 0.0, 0.0, 0.0, 0.0, 0.0, 0.0, 0.0, 0.0, 0.0, 0.0, 0.0, 0.0, 0.0, 0.0, 0.0, 0.0, 0.0, 0.0, 0.0, 0.0, 0.0, 0.0, 0.0, 0.0, 0.0, 0.0, 0.0, 0.0, 0.0, 0.0, 0.0, 0.0, 0.0, 0.0, 0.0, 0.0, 0.0, 0.0, 0.0, 0.0, 0.0, 0.0, 0.0, 0.0, 0.0, 0.0, 0.0, 0.0, 0.0, 0.0, 0.0, 0.0, 0.0, 0.0, 0.0, 0.0, 0.0, 0.0, 0.0, 0.0, 0.0, 0.0, 0.0, 0.0, 0.0, 0.0, 0.0, 0.0, 0.0, 0.0, 0.0, 0.0, 0.0, 0.0, 0.0, 0.0, 0.0, 0.0, 0.0, 0.0, 0.0, 0.0, 0.0, 0.0, 0.0, 0.0, 0.0, 0.0, 0.0, 0.0, 0.0, 0.0, 0.0, 0.0, 0.0, 0.0, 0.0, 0.0, 0.0, 0.0, 0.0, 0.0, 0.0, 0.0, 0.0, 0.0, 0.0, 0.0, 0.0, 0.0, 0.0, 0.0, 0.0, 0.0, 0.0, 0.0, 0.0, 0.0, 0.0, 0.0, 0.0, 0.0, 0.0, 0.0, 0.0, 0.0, 0.0, 0.0, 0.0, 0.0, 0.0, 0.0, 0.0, 0.0, 0.0, 0.0, 0.0, 0.0, 0.0, 0.0, 0.0, 0.0, 0.0, 0.0, 0.0, 0.0, 0.0, 0.0, 0.0, 0.0, 0.0, 0.0, 0.0, 0.0, 0.0, 0.0, 0.0, 0.0, 0.0, 0.0, 0.0, 0.0, 0.0, 0.0, 0.0, 0.0, 0.0, 0.0, 0.0, 0.0, 0.0, 0.0, 0.0, 0.0, 0.0, 0.0, 0.0, 0.0, 0.0, 0.0, 0.0, 0.0, 0.0, 0.0, 0.0, 0.0, 0.0, 0.0, 0.0, 0.0, 0.0, 0.0, 0.0, 0.0, 0.0, 0.0, 0.0, 0.0, 0.0, 0.0, 0.0, 0.0, 0.0, 0.0, 0.0, 0.0, 0.0, 0.0, 0.0, 0.0, 0.0, 0.0, 0.0, 0.0, 0.0, 0.0, 0.0, 0.0, 0.0, 0.0, 0.0, 0.0, 0.0, 0.0, 0.0, 0.0, 0.0, 0.0, 0.0, 0.0, 0.0, 0.0, 0.0, 0.0, 0.0, 0.0, 0.0, 0.0, 0.0, 0.0, 0.0, 0.0, 0.0, 0.0, 0.0, 0.0, 0.0, 0.0, 0.0, 0.0, 0.0, 0.0, 0.0, 0.0, 0.0, 0.0, 0.0, 0.0, 0.0, 0.0, 0.0, 0.0, 0.0, 0.0, 0.0, 0.0, 0.0, 0.0, 0.0, 0.0, 0.0, 0.0, 0.0, 0.0, 0.0, 0.0, 0.0, 0.0, 0.0, 0.0, 0.0, 0.0, 0.0, 0.0, 0.0, 0.0, 0.0, 0.0, 0.0, 0.0, 0.0, 0.0, 0.0, 0.0, 0.0, 0.0, 0.0, 0.0, 0.0, 0.0, 0.0, 0.0, 0.0, 0.0, 0.0, 0.0, 0.0, 0.0, 0.0, 0.0, 0.0, 0.0, 0.0, 0.0, 0.0, 0.0, 0.0, 0.0, 0.0, 0.0, 0.0, 0.0, 0.0, 0.0, 0.0, 0.0, 0.0, 0.0, 0.0, 0.0, 0.0, 0.0, 0.0, 0.0, 0.0, 0.0, 0.0, 0.0, 0.0, 0.0, 0.0, 0.0, 0.0, 0.0, 0.0, 0.0, 0.0, 0.0, 0.0, 0.0, 0.0, 0.0, 0.0, 0.0, 0.0, 0.0, 0.0, 0.0, 0.0, 0.0, 0.0, 0.0, 0.0, 0.0, 0.0, 0.0, 0.0, 0.0, 0.0, 0.0, 0.0, 0.0, 0.0, 0.0, 0.0, 0.0, 0.0, 0.0, 0.0, 0.0, 0.0, 0.0, 0.0, 0.0, 0.0, 0.0, 0.0, 0.0, 0.0, 0.0, 0.0, 0.0, 0.0, 0.0, 0.0, 0.0, 0.0, 0.0, 0.0, 0.0, 0.0, 0.0, 0.0, 0.0, 0.0, 0.0, 0.0, 0.0, 0.0, 0.0, 0.0, 0.0, 0.0, 0.0, 0.0, 0.0, 0.0, 0.0, 0.0, 0.0, 0.0, 0.0, 0.0, 0.0, 0.0, 0.0, 0.0, 0.0, 0.0, 0.0, 0.0, 0.0, 0.0, 0.0, 0.0, 0.0, 0.0, 0.0, 0.0, 0.0, 0.0, 0.0, 0.0, 0.0, 0.0, 0.0, 0.0, 0.0, 0.0, 0.0, 0.0, 0.0, 0.0, 0.0, 0.0, 0.0, 0.0, 0.0, 0.0, 0.0, 0.0, 0.0, 0.0, 0.0, 0.0, 0.0, 0.0, 0.0, 0.0, 0.0, 0.0, 0.0, 0.0, 0.0, 0.0, 0.0, 0.0, 0.0, 0.0, 0.0, 0.0, 0.0, 0.0, 0.0, 0.0, 0.0, 0.0, 0.0, 0.0, 0.0, 0.0, 0.0, 0.0, 0.0, 0.0, 0.0, 0.0, 0.0, 0.0, 0.0, 0.0, 0.0, 0.0, 0.0, 0.0, 0.0, 0.0, 0.0, 0.0, 0.0, 0.0, 0.0, 0.0, 0.0, 0.0, 0.0, 0.0, 0.0, 0.0, 0.0, 0.0, 0.0, 0.0, 0.0, 0.0, 0.0, 0.0, 0.0, 0.0, 0.0, 0.0, 0.0, 0.0, 0.0, 0.0, 0.0, 0.0, 0.0, 0.0, 0.0, 0.0, 0.0, 0.0, 0.0, 0.0, 0.0, 0.0, 0.0, 0.0, 0.0, 0.0, 0.0, 0.0, 0.0, 0.0, 0.0, 0.0, 0.0, 0.0, 0.0, 0.0, 0.0, 0.0, 0.0, 0.0, 0.0, 0.0, 0.0, 0.0, 0.0, 0.0, 0.0, 0.0, 0.0, 0.0, 0.0, 0.0, 0.0, 0.0, 0.0, 0.0, 0.0, 0.0, 0.0, 0.0, 0.0, 0.0, 0.0, 0.0, 0.0, 0.0, 0.0, 0.0, 0.0, 0.0, 0.0, 0.0, 0.0, 0.0, 0.0, 0.0, 0.0, 0.0, 0.0, 0.0, 0.0, 0.0, 0.0, 0.0, 0.0, 0.0, 0.0, 0.0, 0.0, 0.0, 0.0, 0.0, 0.0, 0.0, 0.0, 0.0, 0.0, 0.0, 0.0, 0.0, 0.0, 0.0, 0.0, 0.0, 0.0, 0.0, 0.0, 0.0, 0.0, 0.0, 0.0, 0.0, 0.0, 0.0, 0.0, 0.0, 0.0, 0.0, 0.0, 0.0, 0.0, 0.0, 0.0, 0.0, 0.0, 0.0, 0.0, 0.0, 0.0, 0.0, 0.0, 0.0, 0.0, 0.0, 0.0, 0.0, 0.0, 0.0, 0.0, 0.0, 0.0, 0.0, 0.0, 0.0, 0.0, 0.0, 0.0, 0.0, 0.0, 0.0, 0.0, 0.0, 0.0, 0.0, 0.0, 0.0, 0.0, 0.0, 0.0, 0.0, 0.0, 0.0, 0.0, 0.0, 0.0, 0.0, 0.0, 0.0, 0.0, 0.0, 0.0, 0.0, 0.0, 0.0, 0.0, 0.0, 0.0, 0.0, 0.0, 0.0, 0.0, 0.0, 0.0, 0.0, 0.0, 0.0, 0.0, 0.0, 0.0, 0.0, 0.0, 0.0, 0.0, 0.0, 0.0, 0.0])
me_circle.use_remesh_fix_poles = True
me_circle.use_remesh_preserve_attributes = False
me_circle.update()
me_cube_001 = bpy.data.meshes.new('Cube.001')
me_cube_001.from_pydata([(-0.6765, 0.9307, -0.8345), (-0.6535, 2.13, 1.533), (0.6765, 0.9345, -0.848), (0.6535, 2.13, 1.533), (-0.6234, 0.0, -1.478), (-0.6546, 0.0, 1.018), (0.6354, 0.0, -1.478), (0.7795, 0.0, 1.018), (-0.6807, 1.352, -0.5661), (0.6807, 1.249, -0.459), (0.8911, 0.0, 0.0), (-0.8418, 0.0, 0.0), (-0.6535, 0.8972, 2.198), (0.6765, 0.381, -1.347), (-0.6765, 0.381, -1.347), (0.6535, 0.8972, 2.198), (0.8418, 1.244, -0.2881), (-0.8418, 1.244, -0.2881), (8.16e-18, 1.119, -1.396), (-1.632e-18, 2.841, 1.378), (-5.547e-17, 0.0, 1.018), (0.0, 0.0, -2.056), (-9.792e-18, 2.136, -0.5661), (2.774e-17, 0.381, -1.925), (0.0, 0.8972, 2.198)], [], [(17, 12, 1, 8), (22, 19, 3, 9), (24, 12, 5, 20), (23, 13, 6, 21), (16, 15, 7, 10), (13, 16, 10, 6), (18, 22, 9, 2), (14, 17, 8, 0), (4, 11, 17, 14), (2, 9, 16, 13), (9, 3, 15, 16), (18, 2, 13, 23), (19, 1, 12, 24), (11, 5, 12, 17), (3, 19, 24, 15), (0, 18, 23, 14), (0, 8, 22, 18), (14, 23, 21, 4), (15, 24, 20, 7), (8, 1, 19, 22)])
me_cube_001.polygons.foreach_set('use_smooth', [True] * 20)
_uv = me_cube_001.uv_layers.new(name='UVMap')
_uv.uv.foreach_set('vector', [0.5, 0.1875, 0.625, 0.1875, 0.625, 0.25, 0.5, 0.25, 0.5, 0.375, 0.625, 0.375, 0.625, 0.5, 0.5, 0.5, 0.75, 0.5625, 0.875, 0.5625, 0.875, 0.625, 0.75, 0.625, 0.25, 0.5625, 0.375, 0.5625, 0.375, 0.625, 0.25, 0.625, 0.5, 0.5625, 0.625, 0.5625, 0.625, 0.625, 0.5, 0.625, 0.375, 0.5625, 0.5, 0.5625, 0.5, 0.625, 0.375, 0.625, 0.375, 0.375, 0.5, 0.375, 0.5, 0.5, 0.375, 0.5, 0.375, 0.1875, 0.5, 0.1875, 0.5, 0.25, 0.375, 0.25, 0.375, 0.125, 0.5, 0.125, 0.5, 0.1875, 0.375, 0.1875, 0.375, 0.5, 0.5, 0.5, 0.5, 0.5625, 0.375, 0.5625, 0.5, 0.5, 0.625, 0.5, 0.625, 0.5625, 0.5, 0.5625, 0.25, 0.5, 0.375, 0.5, 0.375, 0.5625, 0.25, 0.5625, 0.75, 0.5, 0.875, 0.5, 0.875, 0.5625, 0.75, 0.5625, 0.5, 0.125, 0.625, 0.125, 0.625, 0.1875, 0.5, 0.1875, 0.625, 0.5, 0.75, 0.5, 0.75, 0.5625, 0.625, 0.5625, 0.125, 0.5, 0.25, 0.5, 0.25, 0.5625, 0.125, 0.5625, 0.375, 0.25, 0.5, 0.25, 0.5, 0.375, 0.375, 0.375, 0.125, 0.5625, 0.25, 0.5625, 0.25, 0.625, 0.125, 0.625, 0.625, 0.5625, 0.75, 0.5625, 0.75, 0.625, 0.625, 0.625, 0.5, 0.25, 0.625, 0.25, 0.625, 0.375, 0.5, 0.375])
me_cube_001.use_remesh_fix_poles = True
me_cube_001.use_remesh_preserve_attributes = False
me_cube_001.update()
arm_armature = bpy.data.armatures.new('Armature')  # bones are not reproduced

# ---- objects
ob_light = bpy.data.objects.new('Light', light_light)
ob_camera = bpy.data.objects.new('Camera', cam_camera)
ob_armature = bpy.data.objects.new('Armature', arm_armature)
ob_empty = bpy.data.objects.new('Empty', None)
ob_bunny = bpy.data.objects.new('Bunny', me_cube_003)
ob_empty_001 = bpy.data.objects.new('Empty.001', None)
ob_heart = bpy.data.objects.new('Heart', me_cube)
ob_star = bpy.data.objects.new('Star', me_circle)
ob_empty_002 = bpy.data.objects.new('Empty.002', None)
ob_empty_003 = bpy.data.objects.new('Empty.003', None)
ob_bigheart = bpy.data.objects.new('BigHeart', me_cube_001)

# ---- transforms, parenting, visibility, modifiers, constraints
ob_light.location = (4.076, 1.005, 5.904)
ob_light.rotation_euler = (0.6503, 0.05522, 1.866)
ob_light.lock_rotations_4d = False
ob_light.empty_display_type = 'ARROWS'
ob_light.color = (0.0, 0.0, 0.0, 0.0)
ob_light.lineart.crease_threshold = 0.0
ob_camera.location = (7.359, -6.926, 4.958)
ob_camera.rotation_euler = (1.109, 0.0, 0.8149)
ob_camera.lock_rotations_4d = False
ob_camera.empty_display_type = 'ARROWS'
ob_camera.color = (0.0, 0.0, 0.0, 0.0)
ob_camera.display_type = 'WIRE'
ob_camera.lineart.crease_threshold = 0.0
ob_armature.location = (0.0, 0.0, 0.0)
ob_empty.location = (0.0, 0.0, 0.0)
ob_empty.rotation_euler = (1.571, -0.0, 1.571)
ob_empty.empty_display_type = 'IMAGE'
ob_empty.empty_display_size = 5.0
ob_empty.empty_image_depth = 'BACK'
ob_empty.show_empty_image_perspective = False
ob_empty.empty_image_side = 'FRONT'
ob_bunny.location = (9.675e-17, 3.636, 0.4357)
_m = ob_bunny.modifiers.new('Subdivision', 'SUBSURF')
_m.levels = 2
ob_empty_001.location = (0.0, 0.0, 0.0)
ob_empty_001.rotation_euler = (1.571, -0.0, 1.571)
ob_empty_001.empty_display_type = 'IMAGE'
ob_empty_001.empty_display_size = 5.0
ob_empty_001.empty_image_depth = 'BACK'
ob_empty_001.show_empty_image_perspective = False
ob_empty_001.empty_image_side = 'FRONT'
ob_heart.location = (0.0, 0.0, 0.0)
_m = ob_heart.modifiers.new('Mirror', 'MIRROR')
_m.use_axis = (False, True, False)
_m.use_clip = True
_m = ob_heart.modifiers.new('Subdivision', 'SUBSURF')
_m.levels = 2
ob_star.location = (0.0, 0.0, 0.0)
ob_empty_002.location = (0.0, 0.0, 0.0)
ob_empty_002.rotation_euler = (1.571, -0.0, 1.571)
ob_empty_002.empty_display_type = 'IMAGE'
ob_empty_002.empty_display_size = 5.0
ob_empty_002.empty_image_depth = 'BACK'
ob_empty_002.show_empty_image_perspective = False
ob_empty_002.empty_image_side = 'FRONT'
ob_empty_003.location = (0.0, 0.0, 0.0)
ob_empty_003.rotation_euler = (1.571, -0.0, 1.571)
ob_empty_003.empty_display_type = 'IMAGE'
ob_empty_003.empty_display_size = 5.0
ob_empty_003.empty_image_depth = 'BACK'
ob_empty_003.show_empty_image_perspective = False
ob_empty_003.empty_image_side = 'FRONT'
ob_bigheart.location = (0.0, 0.0, 0.0)
ob_bigheart.rotation_euler = (0.0, 0.0, 1.571)
_m = ob_bigheart.modifiers.new('Mirror', 'MIRROR')
_m.use_axis = (False, True, False)
_m.use_clip = True
_m = ob_bigheart.modifiers.new('Subdivision', 'SUBSURF')
_m.levels = 3
_m.render_levels = 3

# ---- collection membership
col_bunny.objects.link(ob_light)
col_bunny.objects.link(ob_camera)
col_bunny.objects.link(ob_armature)
col_bunny.objects.link(ob_empty)
col_bunny.objects.link(ob_bunny)
col_heart.objects.link(ob_empty_001)
col_heart.objects.link(ob_heart)
col_star.objects.link(ob_star)
col_star.objects.link(ob_empty_002)
col_bigheart.objects.link(ob_empty_003)
col_bigheart.objects.link(ob_bigheart)

# ---- scene / render settings (as saved in the file)
scene.camera = ob_camera
scene.frame_start = 1; scene.frame_end = 250; scene.frame_set(4)
scene.render.engine = 'BLENDER_EEVEE_NEXT'
scene.cycles.sampling_pattern = 'TABULATED_SOBOL'
scene.cycles.use_light_tree = False
scene.view_settings.view_transform = 'Filmic'
bpy.context.view_layer.update()
